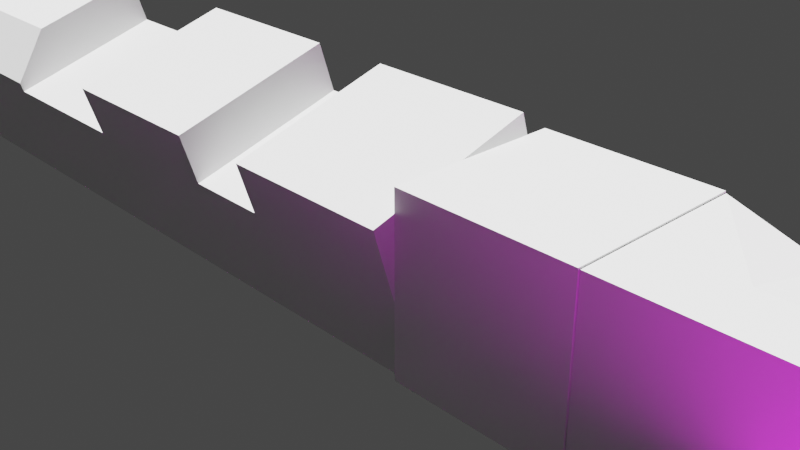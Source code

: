 # Source: street_straight.blend  (saved by Blender 3.0.42; exported with 4.5.12 LTS)
import bpy
from mathutils import Matrix  # noqa: F401  (used for matrix-valued properties, if any)

bpy.ops.wm.read_factory_settings(use_empty=True)
scene = bpy.context.scene
scene.name = 'Scene'

# ---- collections
col_collection = bpy.data.collections.new('Collection'); scene.collection.children.link(col_collection)
col_streetstraight = bpy.data.collections.new('StreetStraight'); scene.collection.children.link(col_streetstraight)
col_streetapron = bpy.data.collections.new('StreetApron'); scene.collection.children.link(col_streetapron)
col_meshlib = bpy.data.collections.new('MeshLib'); scene.collection.children.link(col_meshlib)

# ---- images (referenced by path relative to the original .blend; pixels are not part of the script)
import os
ASSET_DIR = os.environ.get("B2B_ASSET_DIR", "")  # directory of the original .blend (textures are referenced by path, not embedded)
HERE = os.path.dirname(os.path.abspath(__file__))  # packed textures are extracted next to this script under _unpacked/

def load_image(name, relpath, width, height, colorspace="sRGB"):
    """Load a texture the original file referenced (path relative to the .blend, or extracted next to this script)."""
    p = next((c for c in (os.path.join(HERE, relpath), os.path.join(ASSET_DIR, relpath)) if relpath and os.path.exists(c)), "")
    if p:
        img = bpy.data.images.load(p, check_existing=True)
        img.name = name
    else:  # same state as the original file: an image datablock whose file is absent (Cycles renders it pink)
        img = bpy.data.images.new(name, width, height)
        img.source = "FILE"
        img.filepath = "//" + (relpath or name)
    img.colorspace_settings.name = colorspace
    return img
img_wharg0xu_png = load_image('wHARg0xU.png', 'wHARg0xU.png', 1024, 1024, 'sRGB')
img_wharg0xu_png_001 = load_image('wHARg0xU.png.001', 'wHARg0xU.png', 1024, 1024, 'sRGB')

# ---- materials (node trees are filled in below, after node groups)
mat_material_001 = bpy.data.materials.new('Material.001')
mat_material_001.alpha_threshold = 0.0
mat_material_001.use_transparent_shadow = False
mat_material_001.line_color = (0.0, 0.0, 0.0, 1.0)
mat_material_002 = bpy.data.materials.new('Material.002')
mat_material_002.alpha_threshold = 0.0
mat_material_002.use_transparent_shadow = False
mat_material_002.line_color = (0.0, 0.0, 0.0, 1.0)

# ---- material node trees
mat_material_001.use_nodes = True; mat_material_001.node_tree.nodes.clear()
_N = mat_material_001.node_tree.nodes; _L = mat_material_001.node_tree.links
n0 = _N.new('ShaderNodeOutputMaterial'); n0.name = 'Material Output'; n0.location = (300, 300)
n1 = _N.new('ShaderNodeBsdfPrincipled'); n1.name = 'Principled BSDF'; n1.location = (10, 300)
n1.distribution = 'GGX'
n1.subsurface_method = 'RANDOM_WALK_SKIN'
n1.inputs[2].default_value = 0.4
n1.inputs[3].default_value = 1.45
n1.inputs[27].default_value = (0.0, 0.0, 0.0, 1.0)
n1.inputs[28].default_value = 1.0
n2 = _N.new('ShaderNodeTexImage'); n2.name = 'Image Texture'; n2.location = (-343, 244)
n2.image = img_wharg0xu_png
_L.new(n1.outputs[0], n0.inputs[0])
_L.new(n2.outputs[0], n1.inputs[0])
n0.is_active_output = True
mat_material_002.use_nodes = True; mat_material_002.node_tree.nodes.clear()
_N = mat_material_002.node_tree.nodes; _L = mat_material_002.node_tree.links
n0 = _N.new('ShaderNodeOutputMaterial'); n0.name = 'Material Output'; n0.location = (300, 300)
n1 = _N.new('ShaderNodeBsdfPrincipled'); n1.name = 'Principled BSDF'; n1.location = (10, 300)
n1.distribution = 'GGX'
n1.subsurface_method = 'RANDOM_WALK_SKIN'
n1.inputs[2].default_value = 0.6227
n1.inputs[3].default_value = 1.45
n1.inputs[27].default_value = (0.0, 0.0, 0.0, 1.0)
n1.inputs[28].default_value = 1.0
n2 = _N.new('ShaderNodeTexImage'); n2.name = 'Image Texture'; n2.location = (-343, 244)
n2.image = img_wharg0xu_png_001
_L.new(n1.outputs[0], n0.inputs[0])
_L.new(n2.outputs[0], n1.inputs[0])
n0.is_active_output = True

# ---- world
world_world = bpy.data.worlds.new('World'); scene.world = world_world
world_world.use_nodes = True; world_world.node_tree.nodes.clear()
_N = world_world.node_tree.nodes; _L = world_world.node_tree.links
n0 = _N.new('ShaderNodeOutputWorld'); n0.name = 'World Output'; n0.location = (300, 300)
n1 = _N.new('ShaderNodeBackground'); n1.name = 'Background'; n1.location = (10, 300)
n1.inputs[0].default_value = (0.05088, 0.05088, 0.05088, 1.0)
_L.new(n1.outputs[0], n0.inputs[0])
n0.is_active_output = True
world_world.color = (0.05088, 0.05088, 0.05088)
world_world.use_sun_shadow = False
world_world.sun_shadow_jitter_overblur = 0.0

# ---- cameras
cam_camera = bpy.data.cameras.new('Camera')
cam_camera.clip_end = 100.0
cam_camera.ortho_scale = 7.314

# ---- lights
light_light = bpy.data.lights.new('Light', 'POINT')
light_light.transmission_factor = 0.0
light_light.energy = 1000.0
light_light.shadow_soft_size = 0.1
light_light.shadow_maximum_resolution = 0.006
light_light.use_absolute_resolution = True
light_sun = bpy.data.lights.new('Sun', 'SUN')
light_sun.transmission_factor = 0.0
light_sun.energy = 9.11
light_sun.shadow_soft_size = 0.125

# ---- meshes
me_cube_002 = bpy.data.meshes.new('Cube.002')
me_cube_002.from_pydata([(-1.0, -1.0, -1.0), (-1.0, -1.0, 1.0), (-1.0, 1.0, -1.0), (-1.0, 1.0, 1.0), (1.0, -1.0, -1.0), (1.0, -1.0, 1.0), (1.0, 1.0, -1.0), (1.0, 1.0, 1.0)], [], [(0, 1, 3, 2), (2, 3, 7, 6), (6, 7, 5, 4), (4, 5, 1, 0), (2, 6, 4, 0), (7, 3, 1, 5)])
_uv = me_cube_002.uv_layers.new(name='UVMap')
_uv.uv.foreach_set('vector', [0.4877, 0.97, 0.4877, 0.97, 0.4877, 0.97, 0.4877, 0.97, 0.4877, 0.97, 0.4877, 0.97, 0.4877, 0.97, 0.4877, 0.97, 0.4877, 0.97, 0.4877, 0.97, 0.4877, 0.97, 0.4877, 0.97, 0.4877, 0.97, 0.4877, 0.97, 0.4877, 0.97, 0.4877, 0.97, 0.4877, 0.97, 0.4877, 0.97, 0.4877, 0.97, 0.4877, 0.97, 0.4877, 0.97, 0.4877, 0.97, 0.4877, 0.97, 0.4877, 0.97])
me_cube_002.materials.append(mat_material_001)
me_cube_002.use_remesh_fix_poles = True
me_cube_002.use_remesh_preserve_attributes = False
me_cube_002.update()
me_cube_003 = bpy.data.meshes.new('Cube.003')
me_cube_003.from_pydata([(-1.0, -1.0, -1.0), (-1.0, -1.0, 1.0), (-1.0, 1.0, -1.0), (-1.0, 1.0, 1.0), (1.0, -1.0, -1.0), (1.0, -1.0, 1.0), (1.0, 1.0, -1.0), (1.0, 1.0, 1.0)], [], [(0, 1, 3, 2), (2, 3, 7, 6), (6, 7, 5, 4), (4, 5, 1, 0), (2, 6, 4, 0), (7, 3, 1, 5)])
_uv = me_cube_003.uv_layers.new(name='UVMap')
_uv.uv.foreach_set('vector', [0.4877, 0.97, 0.4877, 0.97, 0.4877, 0.97, 0.4877, 0.97, 0.4877, 0.97, 0.4877, 0.97, 0.4877, 0.97, 0.4877, 0.97, 0.4877, 0.97, 0.4877, 0.97, 0.4877, 0.97, 0.4877, 0.97, 0.4877, 0.97, 0.4877, 0.97, 0.4877, 0.97, 0.4877, 0.97, 0.4877, 0.97, 0.4877, 0.97, 0.4877, 0.97, 0.4877, 0.97, 0.4877, 0.97, 0.4877, 0.97, 0.4877, 0.97, 0.4877, 0.97])
me_cube_003.materials.append(mat_material_001)
me_cube_003.use_remesh_fix_poles = True
me_cube_003.use_remesh_preserve_attributes = False
me_cube_003.update()
me_cube_001 = bpy.data.meshes.new('Cube.001')
me_cube_001.from_pydata([(1.0, 1.0, 1.0), (1.0, 1.0, -1.0), (1.0, -1.0, 1.0), (1.0, -1.0, -1.0), (-1.0, 1.0, 1.0), (-1.0, 1.0, -1.0), (-1.0, -1.0, 1.0), (-1.0, -1.0, -1.0), (0.9232, 1.0, -1.0), (-0.9232, 1.0, -1.0), (0.9232, -1.0, 1.0), (-0.9232, -1.0, 1.0), (-0.9232, -1.0, -1.0), (0.9232, -1.0, -1.0), (-0.9232, 1.0, 1.0), (0.9232, 1.0, 1.0), (-1.0, -1.0, 4.57), (1.0, 1.0, 4.57), (1.0, -1.0, 4.57), (-1.0, 1.0, 4.57), (-0.9232, -1.0, 3.727), (-0.9494, -1.0, 4.57), (-0.9356, -1.0, 4.558), (0.9232, 1.0, 3.727), (0.9494, 1.0, 4.57), (0.9356, 1.0, 4.558), (0.9494, -1.0, 4.57), (0.9232, -1.0, 3.727), (0.9356, -1.0, 4.558), (-0.9494, 1.0, 4.57), (-0.9232, 1.0, 3.727), (-0.9356, 1.0, 4.558)], [], [(14, 4, 19, 29, 31, 30), (12, 11, 6, 7), (7, 6, 4, 5), (8, 1, 3, 13), (1, 0, 2, 3), (8, 15, 0, 1), (5, 4, 14, 9), (9, 14, 15, 8), (5, 9, 12, 7), (9, 8, 13, 12), (3, 2, 10, 13), (13, 10, 11, 12), (0, 15, 23, 25, 24, 17), (15, 14, 11, 10), (11, 14, 30, 20), (15, 10, 27, 23), (17, 24, 26, 18), (29, 19, 16, 21), (10, 2, 18, 26, 28, 27), (4, 6, 16, 19), (2, 0, 17, 18), (23, 27, 28, 25), (25, 28, 26, 24), (29, 21, 22, 31), (31, 22, 20, 30), (6, 11, 20, 22, 21, 16)])
_uv = me_cube_001.uv_layers.new(name='UVMap')
_uv.uv.foreach_set('vector', [0.6319, 0.9913, 0.6319, 0.9913, 0.6319, 0.9913, 0.6319, 0.9913, 0.6319, 0.9913, 0.6319, 0.9913, 0.6319, 0.9913, 0.6319, 0.9913, 0.6319, 0.9913, 0.6319, 0.9913, 0.6319, 0.9913, 0.6319, 0.9913, 0.6319, 0.9913, 0.6319, 0.9913, 0.6319, 0.9913, 0.6319, 0.9913, 0.6319, 0.9913, 0.6319, 0.9913, 0.6319, 0.9913, 0.6319, 0.9913, 0.6319, 0.9913, 0.6319, 0.9913, 0.6319, 0.9913, 0.6319, 0.9913, 0.6319, 0.9913, 0.6319, 0.9913, 0.6319, 0.9913, 0.6319, 0.9913, 0.6319, 0.9913, 0.6319, 0.9913, 0.888, 0.9909, 0.888, 0.9918, 0.8871, 0.9918, 0.8871, 0.9909, 0.6319, 0.9913, 0.6319, 0.9913, 0.6319, 0.9913, 0.6319, 0.9913, 0.8862, 0.9934, 0.887, 0.9934, 0.887, 0.9943, 0.8862, 0.9943, 0.6319, 0.9913, 0.6319, 0.9913, 0.6319, 0.9913, 0.6319, 0.9913, 0.887, 0.9909, 0.887, 0.9918, 0.8862, 0.9918, 0.8862, 0.9909, 0.6319, 0.9913, 0.6319, 0.9913, 0.6319, 0.9913, 0.6319, 0.9913, 0.6319, 0.9913, 0.6319, 0.9913, 0.8871, 0.9934, 0.8879, 0.9934, 0.8879, 0.9943, 0.8871, 0.9943, 0.6319, 0.9913, 0.6319, 0.9913, 0.6319, 0.9913, 0.6319, 0.9913, 0.6319, 0.9913, 0.6319, 0.9913, 0.6319, 0.9913, 0.6319, 0.9913, 0.6319, 0.9913, 0.6319, 0.9913, 0.6319, 0.9913, 0.6319, 0.9913, 0.6319, 0.9913, 0.6319, 0.9913, 0.6319, 0.9913, 0.6319, 0.9913, 0.6319, 0.9913, 0.6319, 0.9913, 0.6319, 0.9913, 0.6319, 0.9913, 0.6319, 0.9913, 0.6319, 0.9913, 0.6319, 0.9913, 0.6319, 0.9913, 0.6319, 0.9913, 0.6319, 0.9913, 0.6319, 0.9913, 0.6319, 0.9913, 0.6319, 0.9913, 0.6319, 0.9913, 0.6319, 0.9913, 0.6319, 0.9913, 0.6319, 0.9913, 0.6319, 0.9913, 0.6319, 0.9913, 0.6319, 0.9913, 0.6319, 0.9913, 0.6319, 0.9913, 0.6319, 0.9913, 0.6319, 0.9913, 0.6319, 0.9913, 0.6319, 0.9913, 0.6319, 0.9913, 0.6319, 0.9913, 0.6319, 0.9913, 0.6319, 0.9913, 0.6319, 0.9913, 0.6319, 0.9913, 0.6319, 0.9913, 0.6319, 0.9913, 0.6319, 0.9913, 0.6319, 0.9913])
me_cube_001.materials.append(mat_material_001)
me_cube_001.use_remesh_preserve_volume = False
me_cube_001.use_remesh_preserve_attributes = False
me_cube_001.use_mirror_vertex_groups = False
me_cube_001.update()
me_cube_006 = bpy.data.meshes.new('Cube.006')
me_cube_006.from_pydata([(-17.9, -10.0, -0.1382), (-17.9, -10.0, 0.6788), (-17.9, 10.0, -0.1382), (-17.9, 10.0, 0.6788), (-12.9, -10.0, -0.1382), (-12.9, -10.0, 0.6788), (-12.9, 10.0, -0.1382), (-12.9, 10.0, 0.6788), (-17.9, 4.254, -0.1382), (-17.9, -4.254, -0.1382), (-17.9, -4.254, 0.6788), (-17.9, 4.254, 0.6788), (-12.9, -4.254, -0.1382), (-12.9, 4.254, -0.1382), (-12.9, 4.254, 0.6788), (-12.9, -4.254, 0.6788), (-17.9, 2.113, -0.1382), (-17.9, -2.113, -0.1382), (-17.9, -2.113, 0.292), (-17.9, 2.113, 0.292), (-12.9, -2.113, -0.1382), (-12.9, 2.113, -0.1382), (-12.9, 2.113, 0.6788), (-12.9, -2.113, 0.6788), (-14.57, 10.0, -0.1382), (-16.24, 10.0, -0.1382), (-16.24, 10.0, 0.6788), (-14.57, 10.0, 0.6788), (-16.24, -10.0, -0.1382), (-14.57, -10.0, -0.1382), (-14.57, -10.0, 0.6788), (-16.24, -10.0, 0.6788), (-16.24, 4.254, 0.6788), (-14.57, 4.254, 0.6788), (-16.24, -4.254, 0.6788), (-14.57, -4.254, 0.6788), (-14.57, 4.254, -0.1382), (-16.24, 4.254, -0.1382), (-14.57, -4.254, -0.1382), (-16.24, -4.254, -0.1382), (-14.57, 2.113, -0.1382), (-16.24, 2.113, -0.1382), (-14.57, -2.113, -0.1382), (-16.24, -2.113, -0.1382), (-16.24, 2.113, 0.292), (-14.57, 2.113, 0.6788), (-16.24, -2.113, 0.292), (-14.57, -2.113, 0.6788)], [], [(8, 11, 3, 2), (24, 27, 7, 6), (12, 15, 5, 4), (28, 31, 1, 0), (38, 12, 4, 29), (34, 10, 1, 31), (26, 3, 11, 32), (46, 18, 10, 34), (24, 6, 13, 36), (42, 20, 12, 38), (6, 7, 14, 13), (20, 23, 15, 12), (0, 1, 10, 9), (16, 19, 11, 8), (9, 10, 18, 17), (17, 18, 19, 16), (13, 14, 22, 21), (21, 22, 23, 20), (36, 13, 21, 40), (40, 21, 20, 42), (32, 11, 19, 44), (44, 19, 18, 46), (22, 45, 47, 23), (45, 44, 46, 47), (14, 33, 45, 22), (33, 32, 44, 45), (16, 41, 43, 17), (41, 40, 42, 43), (8, 37, 41, 16), (37, 36, 40, 41), (17, 43, 39, 9), (43, 42, 38, 39), (2, 25, 37, 8), (25, 24, 36, 37), (23, 47, 35, 15), (47, 46, 34, 35), (7, 27, 33, 14), (27, 26, 32, 33), (15, 35, 30, 5), (35, 34, 31, 30), (9, 39, 28, 0), (39, 38, 29, 28), (4, 5, 30, 29), (29, 30, 31, 28), (2, 3, 26, 25), (25, 26, 27, 24)])
_uv = me_cube_006.uv_layers.new(name='UVMap')
_uv.uv.foreach_set('vector', [0.4877, 0.97, 0.4877, 0.97, 0.4877, 0.97, 0.4877, 0.97, 0.4877, 0.97, 0.4877, 0.97, 0.4877, 0.97, 0.4877, 0.97, 0.4877, 0.97, 0.4877, 0.97, 0.4877, 0.97, 0.4877, 0.97, 0.4877, 0.97, 0.4877, 0.97, 0.4877, 0.97, 0.4877, 0.97, 0.4877, 0.97, 0.4877, 0.97, 0.4877, 0.97, 0.4877, 0.97, 0.4877, 0.97, 0.4877, 0.97, 0.4877, 0.97, 0.4877, 0.97, 0.4877, 0.97, 0.4877, 0.97, 0.4877, 0.97, 0.4877, 0.97, 0.4877, 0.97, 0.4877, 0.97, 0.4877, 0.97, 0.4877, 0.97, 0.4877, 0.97, 0.4877, 0.97, 0.4877, 0.97, 0.4877, 0.97, 0.4877, 0.97, 0.4877, 0.97, 0.4877, 0.97, 0.4877, 0.97, 0.4877, 0.97, 0.4877, 0.97, 0.4877, 0.97, 0.4877, 0.97, 0.4877, 0.97, 0.4877, 0.97, 0.4877, 0.97, 0.4877, 0.97, 0.4877, 0.97, 0.4877, 0.97, 0.4877, 0.97, 0.4877, 0.97, 0.4877, 0.97, 0.4877, 0.97, 0.4877, 0.97, 0.4877, 0.97, 0.4877, 0.97, 0.4877, 0.97, 0.4877, 0.97, 0.4877, 0.97, 0.4877, 0.97, 0.4877, 0.97, 0.4877, 0.97, 0.4877, 0.97, 0.4877, 0.97, 0.4877, 0.97, 0.4877, 0.97, 0.4877, 0.97, 0.4877, 0.97, 0.4877, 0.97, 0.4877, 0.97, 0.4877, 0.97, 0.4877, 0.97, 0.4877, 0.97, 0.4877, 0.97, 0.4877, 0.97, 0.4877, 0.97, 0.4877, 0.97, 0.4877, 0.97, 0.4877, 0.97, 0.4877, 0.97, 0.4877, 0.97, 0.4877, 0.97, 0.4877, 0.97, 0.4877, 0.97, 0.4877, 0.97, 0.4877, 0.97, 0.4877, 0.97, 0.4877, 0.97, 0.4877, 0.97, 0.4877, 0.97, 0.4877, 0.97, 0.4877, 0.97, 0.4877, 0.97, 0.4877, 0.97, 0.4877, 0.97, 0.4877, 0.97, 0.4877, 0.97, 0.4877, 0.97, 0.4877, 0.97, 0.4877, 0.97, 0.4877, 0.97, 0.4877, 0.97, 0.4877, 0.97, 0.4877, 0.97, 0.4877, 0.97, 0.4877, 0.97, 0.4877, 0.97, 0.4877, 0.97, 0.4877, 0.97, 0.4877, 0.97, 0.4877, 0.97, 0.4877, 0.97, 0.4877, 0.97, 0.4877, 0.97, 0.4877, 0.97, 0.4877, 0.97, 0.4877, 0.97, 0.4877, 0.97, 0.4877, 0.97, 0.4877, 0.97, 0.4877, 0.97, 0.4877, 0.97, 0.4877, 0.97, 0.4877, 0.97, 0.4877, 0.97, 0.4877, 0.97, 0.4877, 0.97, 0.4877, 0.97, 0.4877, 0.97, 0.4877, 0.97, 0.4877, 0.97, 0.4877, 0.97, 0.4877, 0.97, 0.4877, 0.97, 0.4877, 0.97, 0.4877, 0.97, 0.4877, 0.97, 0.4877, 0.97, 0.4877, 0.97, 0.4877, 0.97, 0.4877, 0.97, 0.4877, 0.97, 0.4877, 0.97, 0.4877, 0.97, 0.4877, 0.97, 0.4877, 0.97, 0.4877, 0.97, 0.4877, 0.97, 0.4877, 0.97, 0.4877, 0.97, 0.4877, 0.97, 0.4877, 0.97, 0.4877, 0.97, 0.4877, 0.97, 0.4877, 0.97, 0.4877, 0.97, 0.4877, 0.97, 0.4877, 0.97, 0.4877, 0.97, 0.4877, 0.97, 0.4877, 0.97, 0.4877, 0.97, 0.4877, 0.97, 0.4877, 0.97, 0.4877, 0.97, 0.4877, 0.97, 0.4877, 0.97, 0.4877, 0.97, 0.4877, 0.97, 0.4877, 0.97, 0.4877, 0.97, 0.4877, 0.97, 0.4877, 0.97, 0.4877, 0.97, 0.4877, 0.97, 0.4877, 0.97, 0.4877, 0.97, 0.4877, 0.97, 0.4877, 0.97, 0.4877, 0.97, 0.4877, 0.97, 0.4877, 0.97, 0.4877, 0.97])
me_cube_006.materials.append(mat_material_001)
me_cube_006.use_remesh_fix_poles = True
me_cube_006.use_remesh_preserve_attributes = False
me_cube_006.update()
me_cube_007 = bpy.data.meshes.new('Cube.007')
me_cube_007.from_pydata([(-17.9, 10.0, 0.151), (-17.9, 10.0, -0.1423), (-17.9, -10.0, 0.151), (-17.9, -10.0, -0.1423), (-18.51, 10.0, -0.1423), (-18.51, -10.0, 0.151), (-18.51, -10.0, -0.1423), (-18.51, 10.0, 0.151), (-17.9, 10.0, 0.6745), (-17.9, -10.0, 0.6745), (-18.51, 10.0, 0.5509), (-18.3, 10.0, 0.6745), (-18.41, 10.0, 0.6727), (-18.3, -10.0, 0.6745), (-18.51, -10.0, 0.5509), (-18.41, -10.0, 0.6727), (-25.8, 10.0, -0.1423), (-25.8, -10.0, 0.151), (-25.8, -10.0, -0.1423), (-25.8, 10.0, 0.151), (-17.9, 4.254, 0.151), (-17.9, -4.254, 0.151), (-17.9, -4.254, -0.1423), (-17.9, 4.254, -0.1423), (-18.51, 4.254, -0.1423), (-18.51, -4.254, -0.1423), (-18.51, 4.254, 0.151), (-18.51, -4.254, 0.151), (-17.9, 4.254, 0.6745), (-17.9, -4.254, 0.6745), (-18.51, 4.254, 0.5509), (-18.51, -4.254, 0.5509), (-18.41, -4.254, 0.6727), (-18.41, 4.254, 0.6727), (-18.3, -4.254, 0.6745), (-18.3, 4.254, 0.6745), (-25.8, 4.254, 0.151), (-25.8, -4.254, 0.151), (-25.8, 4.254, -0.1423), (-25.8, -4.254, -0.1423), (-17.9, 2.125, 0.151), (-17.9, -2.125, 0.151), (-17.9, -2.125, -0.1423), (-17.9, 2.125, -0.1423), (-18.51, 2.125, -0.1423), (-18.51, -2.125, -0.1423), (-18.51, 2.125, 0.151), (-18.51, -2.125, 0.151), (-17.9, 2.125, 0.3037), (-17.9, -2.125, 0.3037), (-18.51, 2.125, 0.18), (-18.51, -2.125, 0.18), (-18.41, -2.125, 0.3019), (-18.41, 2.125, 0.3019), (-18.3, -2.125, 0.3037), (-18.3, 2.125, 0.3037), (-25.8, 2.125, 0.151), (-25.8, -2.125, 0.151), (-25.8, 2.125, -0.1423), (-25.8, -2.125, -0.1423), (-33.7, 10.0, 0.151), (-33.7, 10.0, -0.1423), (-33.7, -10.0, 0.151), (-33.7, -10.0, -0.1423), (-33.09, 10.0, -0.1423), (-33.09, -10.0, 0.151), (-33.09, -10.0, -0.1423), (-33.09, 10.0, 0.151), (-33.7, 10.0, 0.6745), (-33.7, -10.0, 0.6745), (-33.09, 10.0, 0.5509), (-33.3, 10.0, 0.6745), (-33.19, 10.0, 0.6727), (-33.3, -10.0, 0.6745), (-33.09, -10.0, 0.5509), (-33.19, -10.0, 0.6727), (-33.7, 4.254, 0.151), (-33.7, -4.254, 0.151), (-33.7, -4.254, -0.1423), (-33.7, 4.254, -0.1423), (-33.09, 4.254, -0.1423), (-33.09, -4.254, -0.1423), (-33.09, 4.254, 0.151), (-33.09, -4.254, 0.151), (-33.7, 4.254, 0.6745), (-33.7, -4.254, 0.6745), (-33.09, 4.254, 0.5509), (-33.09, -4.254, 0.5509), (-33.19, -4.254, 0.6727), (-33.19, 4.254, 0.6727), (-33.3, -4.254, 0.6745), (-33.3, 4.254, 0.6745), (-33.7, 2.125, 0.151), (-33.7, -2.125, 0.151), (-33.7, -2.125, -0.1423), (-33.7, 2.125, -0.1423), (-33.09, 2.125, -0.1423), (-33.09, -2.125, -0.1423), (-33.09, 2.125, 0.151), (-33.09, -2.125, 0.151), (-33.7, 2.125, 0.3037), (-33.7, -2.125, 0.3037), (-33.09, 2.125, 0.18), (-33.09, -2.125, 0.18), (-33.19, -2.125, 0.3019), (-33.19, 2.125, 0.3019), (-33.3, -2.125, 0.3037), (-33.3, 2.125, 0.3037)], [], [(25, 22, 3, 6), (22, 21, 2, 3), (4, 7, 0, 1), (16, 19, 7, 4), (39, 25, 6, 18), (3, 2, 5, 6), (0, 7, 10, 12, 11, 8), (27, 5, 14, 31), (29, 34, 13, 9), (5, 2, 9, 13, 15, 14), (20, 0, 8, 28), (31, 14, 15, 32), (32, 15, 13, 34), (27, 37, 17, 5), (6, 5, 17, 18), (7, 19, 36, 26), (47, 57, 37, 27), (12, 33, 35, 11), (52, 32, 34, 54), (10, 30, 33, 12), (51, 31, 32, 52), (2, 21, 29, 9), (40, 20, 28, 48), (8, 11, 35, 28), (49, 54, 34, 29), (7, 26, 30, 10), (47, 27, 31, 51), (16, 4, 24, 38), (59, 45, 25, 39), (1, 0, 20, 23), (42, 41, 21, 22), (4, 1, 23, 24), (45, 42, 22, 25), (24, 23, 43, 44), (44, 43, 42, 45), (23, 20, 40, 43), (43, 40, 41, 42), (38, 24, 44, 58), (58, 44, 45, 59), (26, 46, 50, 30), (46, 47, 51, 50), (28, 35, 55, 48), (48, 55, 54, 49), (21, 41, 49, 29), (41, 40, 48, 49), (30, 50, 53, 33), (50, 51, 52, 53), (33, 53, 55, 35), (53, 52, 54, 55), (26, 36, 56, 46), (46, 56, 57, 47), (81, 66, 63, 78), (78, 63, 62, 77), (64, 61, 60, 67), (16, 64, 67, 19), (39, 18, 66, 81), (63, 66, 65, 62), (60, 68, 71, 72, 70, 67), (83, 87, 74, 65), (85, 69, 73, 90), (65, 74, 75, 73, 69, 62), (76, 84, 68, 60), (87, 88, 75, 74), (88, 90, 73, 75), (83, 65, 17, 37), (66, 18, 17, 65), (67, 82, 36, 19), (99, 83, 37, 57), (72, 71, 91, 89), (104, 106, 90, 88), (70, 72, 89, 86), (103, 104, 88, 87), (62, 69, 85, 77), (92, 100, 84, 76), (68, 84, 91, 71), (101, 85, 90, 106), (67, 70, 86, 82), (99, 103, 87, 83), (16, 38, 80, 64), (59, 39, 81, 97), (61, 79, 76, 60), (94, 78, 77, 93), (64, 80, 79, 61), (97, 81, 78, 94), (80, 96, 95, 79), (96, 97, 94, 95), (79, 95, 92, 76), (95, 94, 93, 92), (38, 58, 96, 80), (58, 59, 97, 96), (82, 86, 102, 98), (98, 102, 103, 99), (84, 100, 107, 91), (100, 101, 106, 107), (77, 85, 101, 93), (93, 101, 100, 92), (86, 89, 105, 102), (102, 105, 104, 103), (89, 91, 107, 105), (105, 107, 106, 104), (82, 98, 56, 36), (98, 99, 57, 56)])
_uv = me_cube_007.uv_layers.new(name='UVMap')
_uv.uv.foreach_set('vector', [0.6319, 0.9913, 0.6319, 0.9913, 0.6319, 0.9913, 0.6319, 0.9913, 0.6319, 0.9913, 0.6319, 0.9913, 0.6319, 0.9913, 0.6319, 0.9913, 0.6319, 0.9913, 0.6319, 0.9913, 0.6319, 0.9913, 0.6319, 0.9913, 0.8871, 0.9921, 0.8875, 0.9926, 0.8871, 0.9918, 0.8871, 0.9909, 0.8868, 0.9936, 0.887, 0.994, 0.887, 0.9943, 0.8866, 0.9943, 0.6319, 0.9913, 0.6319, 0.9913, 0.6319, 0.9913, 0.6319, 0.9913, 0.6319, 0.9913, 0.6319, 0.9913, 0.6319, 0.9913, 0.6319, 0.9913, 0.6319, 0.9913, 0.6319, 0.9913, 0.6319, 0.9913, 0.6319, 0.9913, 0.6319, 0.9913, 0.6319, 0.9913, 0.6319, 0.9913, 0.6319, 0.9913, 0.6319, 0.9913, 0.6319, 0.9913, 0.6319, 0.9913, 0.6319, 0.9913, 0.6319, 0.9913, 0.6319, 0.9913, 0.6319, 0.9913, 0.6319, 0.9913, 0.6319, 0.9913, 0.6319, 0.9913, 0.6319, 0.9913, 0.6319, 0.9913, 0.6319, 0.9913, 0.6319, 0.9913, 0.6319, 0.9913, 0.6319, 0.9913, 0.6319, 0.9913, 0.6319, 0.9913, 0.6319, 0.9913, 0.6319, 0.9913, 0.8871, 0.994, 0.8872, 0.9929, 0.8871, 0.9931, 0.8871, 0.9943, 0.887, 0.9909, 0.887, 0.9918, 0.8871, 0.9931, 0.8866, 0.9909, 0.8871, 0.9934, 0.8875, 0.9926, 0.8874, 0.9928, 0.8871, 0.9937, 0.8871, 0.9939, 0.8873, 0.9929, 0.8872, 0.9929, 0.8871, 0.994, 0.6319, 0.9913, 0.6319, 0.9913, 0.6319, 0.9913, 0.6319, 0.9913, 0.6319, 0.9913, 0.6319, 0.9913, 0.6319, 0.9913, 0.6319, 0.9913, 0.6319, 0.9913, 0.6319, 0.9913, 0.6319, 0.9913, 0.6319, 0.9913, 0.6319, 0.9913, 0.6319, 0.9913, 0.6319, 0.9913, 0.6319, 0.9913, 0.6319, 0.9913, 0.6319, 0.9913, 0.6319, 0.9913, 0.6319, 0.9913, 0.6319, 0.9913, 0.6319, 0.9913, 0.6319, 0.9913, 0.6319, 0.9913, 0.6319, 0.9913, 0.6319, 0.9913, 0.6319, 0.9913, 0.6319, 0.9913, 0.6319, 0.9913, 0.6319, 0.9913, 0.6319, 0.9913, 0.6319, 0.9913, 0.6319, 0.9913, 0.6319, 0.9913, 0.6319, 0.9913, 0.6319, 0.9913, 0.6319, 0.9913, 0.6319, 0.9913, 0.6319, 0.9913, 0.6319, 0.9913, 0.8871, 0.9921, 0.887, 0.9934, 0.887, 0.9937, 0.8869, 0.9929, 0.8868, 0.9934, 0.887, 0.9939, 0.887, 0.994, 0.8868, 0.9936, 0.6319, 0.9913, 0.6319, 0.9913, 0.6319, 0.9913, 0.6319, 0.9913, 0.6319, 0.9913, 0.6319, 0.9913, 0.6319, 0.9913, 0.6319, 0.9913, 0.6319, 0.9913, 0.6319, 0.9913, 0.6319, 0.9913, 0.6319, 0.9913, 0.6319, 0.9913, 0.6319, 0.9913, 0.6319, 0.9913, 0.6319, 0.9913, 0.6319, 0.9913, 0.6319, 0.9913, 0.6319, 0.9913, 0.6319, 0.9913, 0.6319, 0.9913, 0.6319, 0.9913, 0.6319, 0.9913, 0.6319, 0.9913, 0.6319, 0.9913, 0.6319, 0.9913, 0.6319, 0.9913, 0.6319, 0.9913, 0.6319, 0.9913, 0.6319, 0.9913, 0.6319, 0.9913, 0.6319, 0.9913, 0.8869, 0.9929, 0.887, 0.9937, 0.887, 0.9938, 0.8869, 0.9931, 0.8869, 0.9931, 0.887, 0.9938, 0.887, 0.9939, 0.8868, 0.9934, 0.6319, 0.9913, 0.6319, 0.9913, 0.6319, 0.9913, 0.6319, 0.9913, 0.6319, 0.9913, 0.6319, 0.9913, 0.6319, 0.9913, 0.6319, 0.9913, 0.6319, 0.9913, 0.6319, 0.9913, 0.6319, 0.9913, 0.6319, 0.9913, 0.6319, 0.9913, 0.6319, 0.9913, 0.6319, 0.9913, 0.6319, 0.9913, 0.6319, 0.9913, 0.6319, 0.9913, 0.6319, 0.9913, 0.6319, 0.9913, 0.6319, 0.9913, 0.6319, 0.9913, 0.6319, 0.9913, 0.6319, 0.9913, 0.6319, 0.9913, 0.6319, 0.9913, 0.6319, 0.9913, 0.6319, 0.9913, 0.6319, 0.9913, 0.6319, 0.9913, 0.6319, 0.9913, 0.6319, 0.9913, 0.6319, 0.9913, 0.6319, 0.9913, 0.6319, 0.9913, 0.6319, 0.9913, 0.6319, 0.9913, 0.6319, 0.9913, 0.6319, 0.9913, 0.6319, 0.9913, 0.8871, 0.9937, 0.8874, 0.9928, 0.8873, 0.9928, 0.8871, 0.9938, 0.8871, 0.9938, 0.8873, 0.9928, 0.8873, 0.9929, 0.8871, 0.9939, 0.6319, 0.9913, 0.6319, 0.9913, 0.6319, 0.9913, 0.6319, 0.9913, 0.6319, 0.9913, 0.6319, 0.9913, 0.6319, 0.9913, 0.6319, 0.9913, 0.6319, 0.9913, 0.6319, 0.9913, 0.6319, 0.9913, 0.6319, 0.9913, 0.8871, 0.9921, 0.8871, 0.9909, 0.8871, 0.9918, 0.8875, 0.9926, 0.8868, 0.9936, 0.8866, 0.9943, 0.887, 0.9943, 0.887, 0.994, 0.6319, 0.9913, 0.6319, 0.9913, 0.6319, 0.9913, 0.6319, 0.9913, 0.6319, 0.9913, 0.6319, 0.9913, 0.6319, 0.9913, 0.6319, 0.9913, 0.6319, 0.9913, 0.6319, 0.9913, 0.6319, 0.9913, 0.6319, 0.9913, 0.6319, 0.9913, 0.6319, 0.9913, 0.6319, 0.9913, 0.6319, 0.9913, 0.6319, 0.9913, 0.6319, 0.9913, 0.6319, 0.9913, 0.6319, 0.9913, 0.6319, 0.9913, 0.6319, 0.9913, 0.6319, 0.9913, 0.6319, 0.9913, 0.6319, 0.9913, 0.6319, 0.9913, 0.6319, 0.9913, 0.6319, 0.9913, 0.6319, 0.9913, 0.6319, 0.9913, 0.6319, 0.9913, 0.6319, 0.9913, 0.6319, 0.9913, 0.6319, 0.9913, 0.6319, 0.9913, 0.6319, 0.9913, 0.8871, 0.994, 0.8871, 0.9943, 0.8871, 0.9931, 0.8872, 0.9929, 0.887, 0.9909, 0.8866, 0.9909, 0.8871, 0.9931, 0.887, 0.9918, 0.8871, 0.9934, 0.8871, 0.9937, 0.8874, 0.9928, 0.8875, 0.9926, 0.8871, 0.9939, 0.8871, 0.994, 0.8872, 0.9929, 0.8873, 0.9929, 0.6319, 0.9913, 0.6319, 0.9913, 0.6319, 0.9913, 0.6319, 0.9913, 0.6319, 0.9913, 0.6319, 0.9913, 0.6319, 0.9913, 0.6319, 0.9913, 0.6319, 0.9913, 0.6319, 0.9913, 0.6319, 0.9913, 0.6319, 0.9913, 0.6319, 0.9913, 0.6319, 0.9913, 0.6319, 0.9913, 0.6319, 0.9913, 0.6319, 0.9913, 0.6319, 0.9913, 0.6319, 0.9913, 0.6319, 0.9913, 0.6319, 0.9913, 0.6319, 0.9913, 0.6319, 0.9913, 0.6319, 0.9913, 0.6319, 0.9913, 0.6319, 0.9913, 0.6319, 0.9913, 0.6319, 0.9913, 0.6319, 0.9913, 0.6319, 0.9913, 0.6319, 0.9913, 0.6319, 0.9913, 0.6319, 0.9913, 0.6319, 0.9913, 0.6319, 0.9913, 0.6319, 0.9913, 0.6319, 0.9913, 0.6319, 0.9913, 0.6319, 0.9913, 0.6319, 0.9913, 0.8871, 0.9921, 0.8869, 0.9929, 0.887, 0.9937, 0.887, 0.9934, 0.8868, 0.9934, 0.8868, 0.9936, 0.887, 0.994, 0.887, 0.9939, 0.6319, 0.9913, 0.6319, 0.9913, 0.6319, 0.9913, 0.6319, 0.9913, 0.6319, 0.9913, 0.6319, 0.9913, 0.6319, 0.9913, 0.6319, 0.9913, 0.6319, 0.9913, 0.6319, 0.9913, 0.6319, 0.9913, 0.6319, 0.9913, 0.6319, 0.9913, 0.6319, 0.9913, 0.6319, 0.9913, 0.6319, 0.9913, 0.6319, 0.9913, 0.6319, 0.9913, 0.6319, 0.9913, 0.6319, 0.9913, 0.6319, 0.9913, 0.6319, 0.9913, 0.6319, 0.9913, 0.6319, 0.9913, 0.6319, 0.9913, 0.6319, 0.9913, 0.6319, 0.9913, 0.6319, 0.9913, 0.6319, 0.9913, 0.6319, 0.9913, 0.6319, 0.9913, 0.6319, 0.9913, 0.8869, 0.9929, 0.8869, 0.9931, 0.887, 0.9938, 0.887, 0.9937, 0.8869, 0.9931, 0.8868, 0.9934, 0.887, 0.9939, 0.887, 0.9938, 0.6319, 0.9913, 0.6319, 0.9913, 0.6319, 0.9913, 0.6319, 0.9913, 0.6319, 0.9913, 0.6319, 0.9913, 0.6319, 0.9913, 0.6319, 0.9913, 0.6319, 0.9913, 0.6319, 0.9913, 0.6319, 0.9913, 0.6319, 0.9913, 0.6319, 0.9913, 0.6319, 0.9913, 0.6319, 0.9913, 0.6319, 0.9913, 0.6319, 0.9913, 0.6319, 0.9913, 0.6319, 0.9913, 0.6319, 0.9913, 0.6319, 0.9913, 0.6319, 0.9913, 0.6319, 0.9913, 0.6319, 0.9913, 0.6319, 0.9913, 0.6319, 0.9913, 0.6319, 0.9913, 0.6319, 0.9913, 0.6319, 0.9913, 0.6319, 0.9913, 0.6319, 0.9913, 0.6319, 0.9913, 0.6319, 0.9913, 0.6319, 0.9913, 0.6319, 0.9913, 0.6319, 0.9913, 0.6319, 0.9913, 0.6319, 0.9913, 0.6319, 0.9913, 0.6319, 0.9913, 0.8871, 0.9937, 0.8871, 0.9938, 0.8873, 0.9928, 0.8874, 0.9928, 0.8871, 0.9938, 0.8871, 0.9939, 0.8873, 0.9929, 0.8873, 0.9928])
me_cube_007.materials.append(mat_material_001)
me_cube_007.use_remesh_preserve_volume = False
me_cube_007.use_remesh_preserve_attributes = False
me_cube_007.use_mirror_vertex_groups = False
me_cube_007.update()
me_cube_008 = bpy.data.meshes.new('Cube.008')
me_cube_008.from_pydata([(-33.7, 10.0, -0.1472), (-33.7, 10.0, 0.6698), (-33.7, -10.0, -0.1472), (-33.7, -10.0, 0.6698), (-38.7, 10.0, -0.1472), (-38.7, 10.0, 0.6698), (-38.7, -10.0, -0.1472), (-38.7, -10.0, 0.6698), (-33.7, -4.254, -0.1472), (-33.7, 4.254, -0.1472), (-33.7, 4.254, 0.6698), (-33.7, -4.254, 0.6698), (-38.7, 4.254, -0.1472), (-38.7, -4.254, -0.1472), (-38.7, -4.254, 0.6698), (-38.7, 4.254, 0.6698), (-33.7, -2.113, -0.1472), (-33.7, 2.113, -0.1472), (-33.7, 2.113, 0.283), (-33.7, -2.113, 0.283), (-38.7, 2.113, -0.1472), (-38.7, -2.113, -0.1472), (-38.7, -2.113, 0.6698), (-38.7, 2.113, 0.6698), (-37.03, -10.0, -0.1472), (-35.36, -10.0, -0.1472), (-35.36, -10.0, 0.6698), (-37.03, -10.0, 0.6698), (-35.36, 10.0, -0.1472), (-37.03, 10.0, -0.1472), (-37.03, 10.0, 0.6698), (-35.36, 10.0, 0.6698), (-35.36, -4.254, 0.6698), (-37.03, -4.254, 0.6698), (-35.36, 4.254, 0.6698), (-37.03, 4.254, 0.6698), (-37.03, -4.254, -0.1472), (-35.36, -4.254, -0.1472), (-37.03, 4.254, -0.1472), (-35.36, 4.254, -0.1472), (-37.03, -2.113, -0.1472), (-35.36, -2.113, -0.1472), (-37.03, 2.113, -0.1472), (-35.36, 2.113, -0.1472), (-35.36, -2.113, 0.283), (-37.03, -2.113, 0.6698), (-35.36, 2.113, 0.283), (-37.03, 2.113, 0.6698)], [], [(8, 11, 3, 2), (24, 27, 7, 6), (12, 15, 5, 4), (28, 31, 1, 0), (38, 12, 4, 29), (34, 10, 1, 31), (26, 3, 11, 32), (46, 18, 10, 34), (24, 6, 13, 36), (42, 20, 12, 38), (6, 7, 14, 13), (20, 23, 15, 12), (0, 1, 10, 9), (16, 19, 11, 8), (9, 10, 18, 17), (17, 18, 19, 16), (13, 14, 22, 21), (21, 22, 23, 20), (36, 13, 21, 40), (40, 21, 20, 42), (32, 11, 19, 44), (44, 19, 18, 46), (22, 45, 47, 23), (45, 44, 46, 47), (14, 33, 45, 22), (33, 32, 44, 45), (16, 41, 43, 17), (41, 40, 42, 43), (8, 37, 41, 16), (37, 36, 40, 41), (17, 43, 39, 9), (43, 42, 38, 39), (2, 25, 37, 8), (25, 24, 36, 37), (23, 47, 35, 15), (47, 46, 34, 35), (7, 27, 33, 14), (27, 26, 32, 33), (15, 35, 30, 5), (35, 34, 31, 30), (9, 39, 28, 0), (39, 38, 29, 28), (4, 5, 30, 29), (29, 30, 31, 28), (2, 3, 26, 25), (25, 26, 27, 24)])
_uv = me_cube_008.uv_layers.new(name='UVMap')
_uv.uv.foreach_set('vector', [0.4877, 0.97, 0.4877, 0.97, 0.4877, 0.97, 0.4877, 0.97, 0.4877, 0.97, 0.4877, 0.97, 0.4877, 0.97, 0.4877, 0.97, 0.4877, 0.97, 0.4877, 0.97, 0.4877, 0.97, 0.4877, 0.97, 0.4877, 0.97, 0.4877, 0.97, 0.4877, 0.97, 0.4877, 0.97, 0.4877, 0.97, 0.4877, 0.97, 0.4877, 0.97, 0.4877, 0.97, 0.4877, 0.97, 0.4877, 0.97, 0.4877, 0.97, 0.4877, 0.97, 0.4877, 0.97, 0.4877, 0.97, 0.4877, 0.97, 0.4877, 0.97, 0.4877, 0.97, 0.4877, 0.97, 0.4877, 0.97, 0.4877, 0.97, 0.4877, 0.97, 0.4877, 0.97, 0.4877, 0.97, 0.4877, 0.97, 0.4877, 0.97, 0.4877, 0.97, 0.4877, 0.97, 0.4877, 0.97, 0.4877, 0.97, 0.4877, 0.97, 0.4877, 0.97, 0.4877, 0.97, 0.4877, 0.97, 0.4877, 0.97, 0.4877, 0.97, 0.4877, 0.97, 0.4877, 0.97, 0.4877, 0.97, 0.4877, 0.97, 0.4877, 0.97, 0.4877, 0.97, 0.4877, 0.97, 0.4877, 0.97, 0.4877, 0.97, 0.4877, 0.97, 0.4877, 0.97, 0.4877, 0.97, 0.4877, 0.97, 0.4877, 0.97, 0.4877, 0.97, 0.4877, 0.97, 0.4877, 0.97, 0.4877, 0.97, 0.4877, 0.97, 0.4877, 0.97, 0.4877, 0.97, 0.4877, 0.97, 0.4877, 0.97, 0.4877, 0.97, 0.4877, 0.97, 0.4877, 0.97, 0.4877, 0.97, 0.4877, 0.97, 0.4877, 0.97, 0.4877, 0.97, 0.4877, 0.97, 0.4877, 0.97, 0.4877, 0.97, 0.4877, 0.97, 0.4877, 0.97, 0.4877, 0.97, 0.4877, 0.97, 0.4877, 0.97, 0.4877, 0.97, 0.4877, 0.97, 0.4877, 0.97, 0.4877, 0.97, 0.4877, 0.97, 0.4877, 0.97, 0.4877, 0.97, 0.4877, 0.97, 0.4877, 0.97, 0.4877, 0.97, 0.4877, 0.97, 0.4877, 0.97, 0.4877, 0.97, 0.4877, 0.97, 0.4877, 0.97, 0.4877, 0.97, 0.4877, 0.97, 0.4877, 0.97, 0.4877, 0.97, 0.4877, 0.97, 0.4877, 0.97, 0.4877, 0.97, 0.4877, 0.97, 0.4877, 0.97, 0.4877, 0.97, 0.4877, 0.97, 0.4877, 0.97, 0.4877, 0.97, 0.4877, 0.97, 0.4877, 0.97, 0.4877, 0.97, 0.4877, 0.97, 0.4877, 0.97, 0.4877, 0.97, 0.4877, 0.97, 0.4877, 0.97, 0.4877, 0.97, 0.4877, 0.97, 0.4877, 0.97, 0.4877, 0.97, 0.4877, 0.97, 0.4877, 0.97, 0.4877, 0.97, 0.4877, 0.97, 0.4877, 0.97, 0.4877, 0.97, 0.4877, 0.97, 0.4877, 0.97, 0.4877, 0.97, 0.4877, 0.97, 0.4877, 0.97, 0.4877, 0.97, 0.4877, 0.97, 0.4877, 0.97, 0.4877, 0.97, 0.4877, 0.97, 0.4877, 0.97, 0.4877, 0.97, 0.4877, 0.97, 0.4877, 0.97, 0.4877, 0.97, 0.4877, 0.97, 0.4877, 0.97, 0.4877, 0.97, 0.4877, 0.97, 0.4877, 0.97, 0.4877, 0.97, 0.4877, 0.97, 0.4877, 0.97, 0.4877, 0.97, 0.4877, 0.97, 0.4877, 0.97, 0.4877, 0.97, 0.4877, 0.97, 0.4877, 0.97, 0.4877, 0.97, 0.4877, 0.97, 0.4877, 0.97, 0.4877, 0.97, 0.4877, 0.97, 0.4877, 0.97, 0.4877, 0.97, 0.4877, 0.97, 0.4877, 0.97, 0.4877, 0.97, 0.4877, 0.97, 0.4877, 0.97, 0.4877, 0.97, 0.4877, 0.97, 0.4877, 0.97, 0.4877, 0.97, 0.4877, 0.97, 0.4877, 0.97, 0.4877, 0.97, 0.4877, 0.97, 0.4877, 0.97, 0.4877, 0.97, 0.4877, 0.97, 0.4877, 0.97])
me_cube_008.materials.append(mat_material_001)
me_cube_008.use_remesh_fix_poles = True
me_cube_008.use_remesh_preserve_attributes = False
me_cube_008.update()
me_cube_009 = bpy.data.meshes.new('Cube.009')
me_cube_009.from_pydata([(-1.0, -0.6639, -1.249), (-1.0, -1.249, 0.6639), (-1.0, 1.249, -0.6639), (-1.0, 0.6639, 1.249), (1.0, -0.6639, -1.249), (1.0, -1.249, 0.6639), (1.0, 1.249, -0.6639), (1.0, 0.6639, 1.249)], [], [(0, 1, 3, 2), (2, 3, 7, 6), (6, 7, 5, 4), (4, 5, 1, 0), (2, 6, 4, 0), (7, 3, 1, 5)])
_uv = me_cube_009.uv_layers.new(name='UVMap')
_uv.uv.foreach_set('vector', [0.375, 0.0, 0.625, 0.0, 0.625, 0.25, 0.375, 0.25, 0.375, 0.25, 0.625, 0.25, 0.625, 0.5, 0.375, 0.5, 0.375, 0.5, 0.625, 0.5, 0.625, 0.75, 0.375, 0.75, 0.375, 0.75, 0.625, 0.75, 0.625, 1.0, 0.375, 1.0, 0.125, 0.5, 0.375, 0.5, 0.375, 0.75, 0.125, 0.75, 0.625, 0.5, 0.875, 0.5, 0.875, 0.75, 0.625, 0.75])
me_cube_009.use_remesh_fix_poles = True
me_cube_009.use_remesh_preserve_attributes = False
me_cube_009.update()
me_cube_010 = bpy.data.meshes.new('Cube.010')
me_cube_010.from_pydata([(-1.0, -0.6639, -1.249), (-1.0, -1.249, 0.6639), (-1.0, 1.249, -0.6639), (-1.0, 0.6639, 1.249), (1.0, -0.6639, -1.249), (1.0, 1.249, -0.6639), (0.0, 1.249, -0.6639), (0.0, 0.6639, 1.249), (0.0, -0.6639, -1.249), (0.0, -1.249, 0.6639), (-1.0, -1.065, 0.06283), (-1.0, 0.8477, 0.6476), (1.0, 0.8477, 0.6476), (1.0, -1.065, 0.06283), (0.0, -1.065, 0.06283), (0.0, 0.8477, 0.6476)], [], [(10, 1, 3, 11), (14, 9, 1, 10), (6, 5, 4, 8), (7, 3, 1, 9), (15, 14, 13, 12), (2, 6, 8, 0), (14, 15, 7, 9), (11, 3, 7, 15), (2, 11, 15, 6), (4, 13, 14, 8), (8, 14, 10, 0), (5, 12, 13, 4), (6, 15, 12, 5), (0, 10, 11, 2)])
_uv = me_cube_010.uv_layers.new(name='UVMap')
_uv.uv.foreach_set('vector', [0.5464, 0.0, 0.625, 0.0, 0.625, 0.25, 0.5464, 0.25, 0.5464, 0.875, 0.625, 0.875, 0.625, 1.0, 0.5464, 1.0, 0.25, 0.5, 0.375, 0.5, 0.375, 0.75, 0.25, 0.75, 0.75, 0.5, 0.875, 0.5, 0.875, 0.75, 0.75, 0.75, 0.0, 0.0, 0.0, 0.0, 0.0, 0.0, 0.0, 0.0, 0.125, 0.5, 0.25, 0.5, 0.25, 0.75, 0.125, 0.75, 0.5464, 0.875, 0.5464, 0.375, 0.75, 0.5, 0.625, 0.875, 0.5464, 0.25, 0.625, 0.25, 0.625, 0.375, 0.5464, 0.375, 0.375, 0.25, 0.5464, 0.25, 0.5464, 0.375, 0.375, 0.375, 0.375, 0.75, 0.5464, 0.75, 0.5464, 0.875, 0.375, 0.875, 0.375, 0.875, 0.5464, 0.875, 0.5464, 1.0, 0.375, 1.0, 0.375, 0.5, 0.5464, 0.5, 0.5464, 0.75, 0.375, 0.75, 0.375, 0.375, 0.5464, 0.375, 0.5464, 0.5, 0.375, 0.5, 0.375, 0.0, 0.5464, 0.0, 0.5464, 0.25, 0.375, 0.25])
me_cube_010.use_remesh_fix_poles = True
me_cube_010.use_remesh_preserve_attributes = False
me_cube_010.update()
me_cube_011 = bpy.data.meshes.new('Cube.011')
me_cube_011.from_pydata([(-1.0, -0.6639, -1.249), (-1.0, -1.101, 0.1814), (-1.0, 1.249, -0.6639), (-1.0, 0.6639, 1.249), (1.0, -0.6639, -1.249), (1.0, 1.249, -0.6639), (0.0, 1.249, -0.6639), (0.0, 0.6639, 1.249), (0.0, -0.6639, -1.249), (0.0, -1.101, 0.1814), (-1.0, -1.065, 0.06283), (-1.0, 0.8477, 0.6476), (1.0, 0.8477, 0.6476), (1.0, -1.065, 0.06283), (0.0, -1.065, 0.06283), (0.0, 0.8477, 0.6476), (-1.0, 0.2924, -0.9563), (-1.0, -0.2924, 0.9563), (1.0, 0.2924, -0.9563), (0.0, -0.1086, 0.3552), (0.0, -0.2924, 0.9563), (0.0, 0.2924, -0.9563), (1.0, -0.1086, 0.3552), (-1.0, -0.1086, 0.3552), (-1.0, -0.1187, -1.082), (0.0, -0.7034, 0.8306), (0.0, -0.1187, -1.082), (1.0, -0.5197, 0.2295), (-1.0, -0.7034, 0.8306), (1.0, -0.1187, -1.082), (0.0, -0.5197, 0.2295), (-1.0, -0.5197, 0.2295)], [], [(23, 17, 3, 11), (14, 9, 1, 10), (26, 29, 4, 8), (25, 28, 1, 9), (30, 14, 13, 27), (24, 26, 8, 0), (19, 15, 7, 20), (11, 3, 7, 15), (2, 11, 15, 6), (4, 13, 14, 8), (8, 14, 10, 0), (29, 27, 13, 4), (6, 15, 12, 5), (16, 23, 11, 2), (24, 31, 23, 16), (5, 12, 22, 18), (30, 19, 20, 25), (2, 6, 21, 16), (15, 19, 22, 12), (7, 3, 17, 20), (6, 5, 18, 21), (31, 28, 17, 23), (10, 1, 28, 31), (14, 30, 25, 9), (0, 10, 31, 24), (18, 22, 27, 29), (16, 21, 26, 24), (19, 30, 27, 22), (20, 17, 28, 25), (21, 18, 29, 26)])
_uv = me_cube_011.uv_layers.new(name='UVMap')
_uv.uv.foreach_set('vector', [0.5464, 0.125, 0.625, 0.125, 0.625, 0.25, 0.5464, 0.25, 0.5464, 0.875, 0.5619, 0.875, 0.5619, 1.0, 0.5464, 1.0, 0.25, 0.6787, 0.375, 0.6787, 0.375, 0.75, 0.25, 0.75, 0.75, 0.6787, 0.875, 0.6787, 0.875, 0.75, 0.75, 0.75, 0.0, 0.0, 0.0, 0.0, 0.0, 0.0, 0.0, 0.0, 0.125, 0.6787, 0.25, 0.6787, 0.25, 0.75, 0.125, 0.75, 0.5464, 0.625, 0.5464, 0.375, 0.75, 0.5, 0.6875, 0.6875, 0.5464, 0.25, 0.625, 0.25, 0.625, 0.375, 0.5464, 0.375, 0.375, 0.25, 0.5464, 0.25, 0.5464, 0.375, 0.375, 0.375, 0.375, 0.75, 0.5464, 0.75, 0.5464, 0.875, 0.375, 0.875, 0.375, 0.875, 0.5464, 0.875, 0.5464, 1.0, 0.375, 1.0, 0.375, 0.6787, 0.5464, 0.6787, 0.5464, 0.75, 0.375, 0.75, 0.375, 0.375, 0.5464, 0.375, 0.5464, 0.5, 0.375, 0.5, 0.375, 0.125, 0.5464, 0.125, 0.5464, 0.25, 0.375, 0.25, 0.375, 0.07127, 0.5464, 0.07127, 0.5464, 0.125, 0.375, 0.125, 0.375, 0.5, 0.5464, 0.5, 0.5464, 0.625, 0.375, 0.625, 0.5464, 0.7325, 0.5464, 0.625, 0.6875, 0.6875, 0.6606, 0.7681, 0.125, 0.5, 0.25, 0.5, 0.25, 0.625, 0.125, 0.625, 0.0, 0.0, 0.0, 0.0, 0.0, 0.0, 0.0, 0.0, 0.75, 0.5, 0.875, 0.5, 0.875, 0.625, 0.75, 0.625, 0.25, 0.5, 0.375, 0.5, 0.375, 0.625, 0.25, 0.625, 0.5464, 0.07127, 0.625, 0.07127, 0.625, 0.125, 0.5464, 0.125, 0.5464, 0.0, 0.5619, 0.0, 0.625, 0.07127, 0.5464, 0.07127, 0.5464, 0.875, 0.5464, 0.7325, 0.6606, 0.7681, 0.5619, 0.875, 0.375, 0.0, 0.5464, 0.0, 0.5464, 0.07127, 0.375, 0.07127, 0.375, 0.625, 0.5464, 0.625, 0.5464, 0.6787, 0.375, 0.6787, 0.125, 0.625, 0.25, 0.625, 0.25, 0.6787, 0.125, 0.6787, 0.0, 0.0, 0.0, 0.0, 0.0, 0.0, 0.0, 0.0, 0.75, 0.625, 0.875, 0.625, 0.875, 0.6787, 0.75, 0.6787, 0.25, 0.625, 0.375, 0.625, 0.375, 0.6787, 0.25, 0.6787])
me_cube_011.use_remesh_fix_poles = True
me_cube_011.use_remesh_preserve_attributes = False
me_cube_011.update()
me_cube_012 = bpy.data.meshes.new('Cube.012')
me_cube_012.from_pydata([(1.0, -0.6639, -1.249), (1.0, -1.249, 0.6639), (1.0, 1.249, -0.6639), (1.0, 0.6639, 1.249), (-1.0, -0.6639, -1.249), (-1.0, 1.249, -0.6639), (0.0, 1.249, -0.6639), (0.0, 0.6639, 1.249), (0.0, -0.6639, -1.249), (0.0, -1.249, 0.6639), (1.0, -1.065, 0.06283), (1.0, 0.8477, 0.6476), (-1.0, 0.8477, 0.6476), (-1.0, -1.065, 0.06283), (0.0, -1.065, 0.06283), (0.0, 0.8477, 0.6476)], [], [(10, 1, 3, 11), (14, 9, 1, 10), (6, 5, 4, 8), (7, 3, 1, 9), (15, 14, 13, 12), (2, 6, 8, 0), (14, 15, 7, 9), (11, 3, 7, 15), (2, 11, 15, 6), (4, 13, 14, 8), (8, 14, 10, 0), (5, 12, 13, 4), (6, 15, 12, 5), (0, 10, 11, 2)])
_uv = me_cube_012.uv_layers.new(name='UVMap')
_uv.uv.foreach_set('vector', [0.5464, 0.0, 0.625, 0.0, 0.625, 0.25, 0.5464, 0.25, 0.5464, 0.875, 0.625, 0.875, 0.625, 1.0, 0.5464, 1.0, 0.25, 0.5, 0.375, 0.5, 0.375, 0.75, 0.25, 0.75, 0.75, 0.5, 0.875, 0.5, 0.875, 0.75, 0.75, 0.75, 0.0, 0.0, 0.0, 0.0, 0.0, 0.0, 0.0, 0.0, 0.125, 0.5, 0.25, 0.5, 0.25, 0.75, 0.125, 0.75, 0.5464, 0.875, 0.5464, 0.375, 0.75, 0.5, 0.625, 0.875, 0.5464, 0.25, 0.625, 0.25, 0.625, 0.375, 0.5464, 0.375, 0.375, 0.25, 0.5464, 0.25, 0.5464, 0.375, 0.375, 0.375, 0.375, 0.75, 0.5464, 0.75, 0.5464, 0.875, 0.375, 0.875, 0.375, 0.875, 0.5464, 0.875, 0.5464, 1.0, 0.375, 1.0, 0.375, 0.5, 0.5464, 0.5, 0.5464, 0.75, 0.375, 0.75, 0.375, 0.375, 0.5464, 0.375, 0.5464, 0.5, 0.375, 0.5, 0.375, 0.0, 0.5464, 0.0, 0.5464, 0.25, 0.375, 0.25])
me_cube_012.use_remesh_fix_poles = True
me_cube_012.use_remesh_preserve_attributes = False
me_cube_012.update()
me_cube_014 = bpy.data.meshes.new('Cube.014')
me_cube_014.from_pydata([(1.0, -0.6639, -1.249), (1.0, -1.101, 0.1814), (1.0, 1.249, -0.6639), (1.0, 0.6639, 1.249), (-1.0, -0.6639, -1.249), (-1.0, 1.249, -0.6639), (0.0, 1.249, -0.6639), (0.0, 0.6639, 1.249), (0.0, -0.6639, -1.249), (0.0, -1.101, 0.1814), (1.0, -1.065, 0.06283), (1.0, 0.8477, 0.6476), (-1.0, 0.8477, 0.6476), (-1.0, -1.065, 0.06283), (0.0, -1.065, 0.06283), (0.0, 0.8477, 0.6476), (1.0, 0.2924, -0.9563), (1.0, -0.2924, 0.9563), (-1.0, 0.2924, -0.9563), (0.0, -0.1086, 0.3552), (0.0, -0.2924, 0.9563), (0.0, 0.2924, -0.9563), (-1.0, -0.1086, 0.3552), (1.0, -0.1086, 0.3552), (1.0, -0.1187, -1.082), (0.0, -0.7034, 0.8306), (0.0, -0.1187, -1.082), (-1.0, -0.5197, 0.2295), (1.0, -0.7034, 0.8306), (-1.0, -0.1187, -1.082), (0.0, -0.5197, 0.2295), (1.0, -0.5197, 0.2295)], [], [(23, 17, 3, 11), (14, 9, 1, 10), (26, 29, 4, 8), (25, 28, 1, 9), (30, 14, 13, 27), (24, 26, 8, 0), (19, 15, 7, 20), (11, 3, 7, 15), (2, 11, 15, 6), (4, 13, 14, 8), (8, 14, 10, 0), (29, 27, 13, 4), (6, 15, 12, 5), (16, 23, 11, 2), (24, 31, 23, 16), (5, 12, 22, 18), (30, 19, 20, 25), (2, 6, 21, 16), (15, 19, 22, 12), (7, 3, 17, 20), (6, 5, 18, 21), (31, 28, 17, 23), (10, 1, 28, 31), (14, 30, 25, 9), (0, 10, 31, 24), (18, 22, 27, 29), (16, 21, 26, 24), (19, 30, 27, 22), (20, 17, 28, 25), (21, 18, 29, 26)])
_uv = me_cube_014.uv_layers.new(name='UVMap')
_uv.uv.foreach_set('vector', [0.5464, 0.125, 0.625, 0.125, 0.625, 0.25, 0.5464, 0.25, 0.5464, 0.875, 0.5619, 0.875, 0.5619, 1.0, 0.5464, 1.0, 0.25, 0.6787, 0.375, 0.6787, 0.375, 0.75, 0.25, 0.75, 0.75, 0.6787, 0.875, 0.6787, 0.875, 0.75, 0.75, 0.75, 0.0, 0.0, 0.0, 0.0, 0.0, 0.0, 0.0, 0.0, 0.125, 0.6787, 0.25, 0.6787, 0.25, 0.75, 0.125, 0.75, 0.5464, 0.625, 0.5464, 0.375, 0.75, 0.5, 0.6875, 0.6875, 0.5464, 0.25, 0.625, 0.25, 0.625, 0.375, 0.5464, 0.375, 0.375, 0.25, 0.5464, 0.25, 0.5464, 0.375, 0.375, 0.375, 0.375, 0.75, 0.5464, 0.75, 0.5464, 0.875, 0.375, 0.875, 0.375, 0.875, 0.5464, 0.875, 0.5464, 1.0, 0.375, 1.0, 0.375, 0.6787, 0.5464, 0.6787, 0.5464, 0.75, 0.375, 0.75, 0.375, 0.375, 0.5464, 0.375, 0.5464, 0.5, 0.375, 0.5, 0.375, 0.125, 0.5464, 0.125, 0.5464, 0.25, 0.375, 0.25, 0.375, 0.07127, 0.5464, 0.07127, 0.5464, 0.125, 0.375, 0.125, 0.375, 0.5, 0.5464, 0.5, 0.5464, 0.625, 0.375, 0.625, 0.5464, 0.7325, 0.5464, 0.625, 0.6875, 0.6875, 0.6606, 0.7681, 0.125, 0.5, 0.25, 0.5, 0.25, 0.625, 0.125, 0.625, 0.0, 0.0, 0.0, 0.0, 0.0, 0.0, 0.0, 0.0, 0.75, 0.5, 0.875, 0.5, 0.875, 0.625, 0.75, 0.625, 0.25, 0.5, 0.375, 0.5, 0.375, 0.625, 0.25, 0.625, 0.5464, 0.07127, 0.625, 0.07127, 0.625, 0.125, 0.5464, 0.125, 0.5464, 0.0, 0.5619, 0.0, 0.625, 0.07127, 0.5464, 0.07127, 0.5464, 0.875, 0.5464, 0.7325, 0.6606, 0.7681, 0.5619, 0.875, 0.375, 0.0, 0.5464, 0.0, 0.5464, 0.07127, 0.375, 0.07127, 0.375, 0.625, 0.5464, 0.625, 0.5464, 0.6787, 0.375, 0.6787, 0.125, 0.625, 0.25, 0.625, 0.25, 0.6787, 0.125, 0.6787, 0.0, 0.0, 0.0, 0.0, 0.0, 0.0, 0.0, 0.0, 0.75, 0.625, 0.875, 0.625, 0.875, 0.6787, 0.75, 0.6787, 0.25, 0.625, 0.375, 0.625, 0.375, 0.6787, 0.25, 0.6787])
me_cube_014.use_remesh_fix_poles = True
me_cube_014.use_remesh_preserve_attributes = False
me_cube_014.update()
me_cube_016 = bpy.data.meshes.new('Cube.016')
me_cube_016.from_pydata([(-1.0, -0.6639, -1.249), (-1.0, -1.092, 0.1516), (-1.0, 1.249, -0.6639), (-1.0, 0.8206, 0.7363), (1.0, -0.6639, -1.249), (1.0, 1.249, -0.6639), (0.0, 1.249, -0.6639), (0.0, 0.8206, 0.7363), (0.0, -0.6639, -1.249), (0.0, -1.092, 0.1516), (-1.0, -1.065, 0.06283), (-1.0, 0.8477, 0.6476), (1.0, 0.8477, 0.6476), (1.0, -1.065, 0.06283), (0.0, -1.065, 0.06283), (0.0, 0.8477, 0.6476)], [], [(10, 1, 3, 11), (14, 9, 1, 10), (6, 5, 4, 8), (7, 3, 1, 9), (15, 14, 13, 12), (2, 6, 8, 0), (14, 15, 7, 9), (11, 3, 7, 15), (2, 11, 15, 6), (4, 13, 14, 8), (8, 14, 10, 0), (5, 12, 13, 4), (6, 15, 12, 5), (0, 10, 11, 2)])
_uv = me_cube_016.uv_layers.new(name='UVMap')
_uv.uv.foreach_set('vector', [0.5464, 0.0, 0.558, 0.0, 0.558, 0.25, 0.5464, 0.25, 0.5464, 0.875, 0.558, 0.875, 0.558, 1.0, 0.5464, 1.0, 0.25, 0.5, 0.375, 0.5, 0.375, 0.75, 0.25, 0.75, 0.5765, 0.3935, 0.875, 0.5, 0.875, 0.75, 0.75, 0.75, 0.0, 0.0, 0.0, 0.0, 0.0, 0.0, 0.0, 0.0, 0.125, 0.5, 0.25, 0.5, 0.25, 0.75, 0.125, 0.75, 0.5464, 0.875, 0.5464, 0.375, 0.5765, 0.3935, 0.558, 0.875, 0.5464, 0.25, 0.558, 0.25, 0.558, 0.375, 0.5464, 0.375, 0.375, 0.25, 0.5464, 0.25, 0.5464, 0.375, 0.375, 0.375, 0.375, 0.75, 0.5464, 0.75, 0.5464, 0.875, 0.375, 0.875, 0.375, 0.875, 0.5464, 0.875, 0.5464, 1.0, 0.375, 1.0, 0.375, 0.5, 0.5464, 0.5, 0.5464, 0.75, 0.375, 0.75, 0.375, 0.375, 0.5464, 0.375, 0.5464, 0.5, 0.375, 0.5, 0.375, 0.0, 0.5464, 0.0, 0.5464, 0.25, 0.375, 0.25])
me_cube_016.use_remesh_fix_poles = True
me_cube_016.use_remesh_preserve_attributes = False
me_cube_016.update()
me_cube_017 = bpy.data.meshes.new('Cube.017')
me_cube_017.from_pydata([(1.0, -0.6639, -1.249), (1.0, -1.092, 0.1516), (1.0, 1.249, -0.6639), (1.0, 0.8206, 0.7363), (-1.0, -0.6639, -1.249), (-1.0, 1.249, -0.6639), (0.0, 1.249, -0.6639), (0.0, 0.8206, 0.7363), (0.0, -0.6639, -1.249), (0.0, -1.092, 0.1516), (1.0, -1.065, 0.06283), (1.0, 0.8477, 0.6476), (-1.0, 0.8477, 0.6476), (-1.0, -1.065, 0.06283), (0.0, -1.065, 0.06283), (0.0, 0.8477, 0.6476)], [], [(10, 1, 3, 11), (14, 9, 1, 10), (6, 5, 4, 8), (7, 3, 1, 9), (15, 14, 13, 12), (2, 6, 8, 0), (14, 15, 7, 9), (11, 3, 7, 15), (2, 11, 15, 6), (4, 13, 14, 8), (8, 14, 10, 0), (5, 12, 13, 4), (6, 15, 12, 5), (0, 10, 11, 2)])
_uv = me_cube_017.uv_layers.new(name='UVMap')
_uv.uv.foreach_set('vector', [0.5464, 0.0, 0.558, 0.0, 0.558, 0.25, 0.5464, 0.25, 0.5464, 0.875, 0.558, 0.875, 0.558, 1.0, 0.5464, 1.0, 0.25, 0.5, 0.375, 0.5, 0.375, 0.75, 0.25, 0.75, 0.5765, 0.3935, 0.875, 0.5, 0.875, 0.75, 0.75, 0.75, 0.0, 0.0, 0.0, 0.0, 0.0, 0.0, 0.0, 0.0, 0.125, 0.5, 0.25, 0.5, 0.25, 0.75, 0.125, 0.75, 0.5464, 0.875, 0.5464, 0.375, 0.5765, 0.3935, 0.558, 0.875, 0.5464, 0.25, 0.558, 0.25, 0.558, 0.375, 0.5464, 0.375, 0.375, 0.25, 0.5464, 0.25, 0.5464, 0.375, 0.375, 0.375, 0.375, 0.75, 0.5464, 0.75, 0.5464, 0.875, 0.375, 0.875, 0.375, 0.875, 0.5464, 0.875, 0.5464, 1.0, 0.375, 1.0, 0.375, 0.5, 0.5464, 0.5, 0.5464, 0.75, 0.375, 0.75, 0.375, 0.375, 0.5464, 0.375, 0.5464, 0.5, 0.375, 0.5, 0.375, 0.0, 0.5464, 0.0, 0.5464, 0.25, 0.375, 0.25])
me_cube_017.use_remesh_fix_poles = True
me_cube_017.use_remesh_preserve_attributes = False
me_cube_017.update()
me_cube_018 = bpy.data.meshes.new('Cube.018')
me_cube_018.from_pydata([(-1.0, -1.0, -1.0), (-1.0, -1.0, 1.0), (-1.0, 1.0, -1.0), (-1.0, 1.0, 1.0), (1.0, -1.0, -1.0), (1.0, -1.0, 1.0), (1.0, 1.0, -1.0), (1.0, 1.0, 1.0)], [], [(0, 1, 3, 2), (2, 3, 7, 6), (6, 7, 5, 4), (4, 5, 1, 0), (2, 6, 4, 0), (7, 3, 1, 5)])
_uv = me_cube_018.uv_layers.new(name='UVMap')
_uv.uv.foreach_set('vector', [0.375, 0.0, 0.625, 0.0, 0.625, 0.25, 0.375, 0.25, 0.375, 0.25, 0.625, 0.25, 0.625, 0.5, 0.375, 0.5, 0.375, 0.5, 0.625, 0.5, 0.625, 0.75, 0.375, 0.75, 0.375, 0.75, 0.625, 0.75, 0.625, 1.0, 0.375, 1.0, 0.125, 0.5, 0.375, 0.5, 0.375, 0.75, 0.125, 0.75, 0.625, 0.5, 0.875, 0.5, 0.875, 0.75, 0.625, 0.75])
me_cube_018.use_remesh_fix_poles = True
me_cube_018.use_remesh_preserve_attributes = False
me_cube_018.update()
me_cube_019 = bpy.data.meshes.new('Cube.019')
me_cube_019.from_pydata([(0.0184, 0.9946, 0.5922), (0.0184, 0.9937, 0.6501), (0.0184, -0.2968, 0.9887), (-1.0, -1.0, 0.9887), (-1.0, -1.0, -0.9799), (-1.0, -1.0, 0.5929), (-1.0, 0.9809, 0.9853), (-1.0, -0.3295, 0.9887), (-1.0, 0.9958, 0.5936), (-1.0, 1.0, -0.9799), (-1.0, -0.3295, 0.5943), (1.0, 1.0, -0.9799), (1.0, 0.9953, 0.5937), (1.0, -0.2968, 0.9887), (1.0, 0.9937, 0.6501), (1.0, -1.0, -0.9799), (1.0, -1.0, 0.5929), (1.0, -1.0, 0.9887)], [], [(5, 8, 9, 4), (8, 0, 12, 11, 9), (16, 15, 11, 12), (15, 16, 5, 4), (9, 11, 15, 4), (8, 10, 5, 16, 12, 0), (8, 0, 1, 6), (2, 1, 14, 13), (3, 7, 2, 13, 17), (16, 12, 0, 8, 5), (1, 2, 6), (1, 0, 12, 14), (6, 2, 7), (7, 3, 5, 10), (16, 5, 3, 17), (10, 8, 6, 7)])
_uv = me_cube_019.uv_layers.new(name='UVMap')
_uv.uv.foreach_set('vector', [0.5739, 0.0, 0.5744, 0.25, 0.3775, 0.25, 0.3775, 0.0, 0.5744, 0.25, 0.5744, 0.375, 0.5744, 0.5, 0.3775, 0.5, 0.3775, 0.25, 0.5739, 0.75, 0.3775, 0.75, 0.3775, 0.5, 0.5739, 0.5008, 0.3775, 0.75, 0.5739, 0.75, 0.5739, 1.0, 0.3775, 1.0, 0.8841, 0.9924, 0.8841, 0.9924, 0.8841, 0.9924, 0.8841, 0.9924, 0.8841, 0.9924, 0.8841, 0.9924, 0.8841, 0.9924, 0.8841, 0.9924, 0.8841, 0.9924, 0.8841, 0.9924, 0.6438, 0.9771, 0.6438, 0.9771, 0.6438, 0.9771, 0.6438, 0.9771, 0.6477, 0.731, 0.6477, 0.731, 0.6477, 0.731, 0.6477, 0.731, 0.6438, 0.9771, 0.6438, 0.9771, 0.6438, 0.9771, 0.6438, 0.9771, 0.6438, 0.9771, 0.6438, 0.9771, 0.6438, 0.9771, 0.6438, 0.9771, 0.6438, 0.9771, 0.6438, 0.9771, 0.6477, 0.731, 0.6477, 0.731, 0.6477, 0.731, 0.6438, 0.9771, 0.6438, 0.9771, 0.6438, 0.9771, 0.6438, 0.9771, 0.6438, 0.9771, 0.6438, 0.9771, 0.6438, 0.9771, 0.6438, 0.9771, 0.0, 0.0, 0.8841, 0.9924, 0.8841, 0.9924, 0.8841, 0.9924, 0.8841, 0.9924, 0.0, 0.0, 0.6438, 0.9771, 0.8841, 0.9924, 0.6438, 0.9771, 0.6438, 0.9771, 0.6438, 0.9771])
me_cube_019.use_remesh_fix_poles = True
me_cube_019.use_remesh_preserve_attributes = False
me_cube_019.update()
me_cube_004 = bpy.data.meshes.new('Cube.004')
me_cube_004.from_pydata([(-13.38, -14.03, -1.775), (-13.38, -14.03, -0.2002), (-13.38, 14.04, -1.775), (-13.38, 14.04, -0.2002), (14.69, -14.03, -1.775), (14.69, -14.03, -0.2002), (14.69, 14.04, -1.775), (14.69, 14.04, -0.2002), (7.933, -14.05, -0.2044), (7.933, -14.05, 0.1935), (14.67, -14.05, -0.2044), (14.67, -14.05, 0.1935), (14.67, -7.309, -0.2044), (14.67, -7.309, 0.1935), (7.933, -9.89, -0.2044), (10.51, -7.309, -0.2044), (8.059, -9.092, -0.2044), (8.426, -8.373, -0.2044), (8.997, -7.802, -0.2044), (9.716, -7.435, -0.2044), (10.51, -7.309, 0.1935), (7.933, -9.89, 0.1935), (9.716, -7.435, 0.1935), (8.997, -7.802, 0.1935), (8.426, -8.373, 0.1935), (8.059, -9.092, 0.1935), (7.933, -9.89, 0.1935), (14.67, -9.89, -0.2044), (14.67, -9.89, 0.1935), (10.51, -14.05, -0.2044), (10.51, -14.05, 0.1935), (10.51, -9.89, 0.1935), (7.933, -11.97, -0.2044), (7.933, -11.97, -0.1451), (10.51, -11.97, 0.1935), (12.59, -14.05, -0.2044), (12.59, -7.309, -0.2044), (12.59, -7.309, -0.1451), (12.59, -9.89, 0.1935), (12.59, -14.05, 0.1935), (9.224, -14.05, 0.1935), (9.224, -14.05, -0.2044), (9.224, -9.89, 0.1935), (9.224, -11.97, 0.1935), (14.67, -8.6, -0.2044), (14.67, -8.6, 0.1935), (10.51, -8.6, 0.1935), (12.59, -8.6, 0.1935), (7.933, -10.92, -0.2044), (7.933, -10.92, -0.1451), (10.51, -10.92, 0.1935), (9.224, -10.92, 0.1935), (10.51, -13.01, 0.1935), (7.933, -13.01, -0.2044), (7.933, -13.01, -0.1451), (9.224, -13.01, 0.1935), (11.55, -14.05, 0.1935), (11.55, -14.05, -0.2044), (11.55, -7.309, -0.2044), (11.55, -7.309, -0.1451), (11.55, -9.89, 0.1935), (11.55, -8.6, 0.1935), (13.63, -14.05, -0.2044), (13.63, -7.309, -0.2044), (13.63, -7.309, -0.1451), (13.63, -9.89, 0.1935), (13.63, -14.05, 0.1935), (13.63, -8.6, 0.1935), (7.953, 14.04, -0.2044), (7.953, 14.04, 0.1935), (14.69, 14.04, -0.2044), (14.69, 14.04, 0.1935), (14.69, 7.303, -0.2044), (14.69, 7.303, 0.1935), (7.953, 9.884, -0.2044), (10.53, 7.303, -0.2044), (8.079, 9.086, -0.2044), (8.445, 8.367, -0.2044), (9.016, 7.796, -0.2044), (9.736, 7.429, -0.2044), (10.53, 7.303, 0.1935), (7.953, 9.884, 0.1935), (9.736, 7.429, 0.1935), (9.016, 7.796, 0.1935), (8.445, 8.367, 0.1935), (8.079, 9.086, 0.1935), (7.953, 9.884, 0.1935), (14.69, 9.884, -0.2044), (14.69, 9.884, 0.1935), (10.53, 14.04, -0.2044), (10.53, 14.04, 0.1935), (10.53, 9.884, 0.1935), (7.953, 11.96, -0.2044), (7.953, 11.96, -0.1451), (10.53, 11.96, 0.1935), (12.61, 14.04, -0.2044), (12.61, 7.303, -0.2044), (12.61, 7.303, -0.1451), (12.61, 9.884, 0.1935), (12.61, 14.04, 0.1935), (9.243, 14.04, 0.1935), (9.243, 14.04, -0.2044), (9.243, 9.884, 0.1935), (9.243, 11.96, 0.1935), (14.69, 8.593, -0.2044), (14.69, 8.593, 0.1935), (10.53, 8.593, 0.1935), (12.61, 8.593, 0.1935), (7.953, 10.92, -0.2044), (7.953, 10.92, -0.1451), (10.53, 10.92, 0.1935), (9.243, 10.92, 0.1935), (10.53, 13.0, 0.1935), (7.953, 13.0, -0.2044), (7.953, 13.0, -0.1451), (9.243, 13.0, 0.1935), (11.57, 14.04, 0.1935), (11.57, 14.04, -0.2044), (11.57, 7.303, -0.2044), (11.57, 7.303, -0.1451), (11.57, 9.884, 0.1935), (11.57, 8.593, 0.1935), (13.65, 14.04, -0.2044), (13.65, 7.303, -0.2044), (13.65, 7.303, -0.1451), (13.65, 9.884, 0.1935), (13.65, 14.04, 0.1935), (13.65, 8.593, 0.1935), (-6.647, -14.04, -0.2044), (-6.647, -14.04, 0.1935), (-13.38, -14.04, -0.2044), (-13.38, -14.04, 0.1935), (-13.38, -7.301, -0.2044), (-13.38, -7.301, 0.1935), (-6.647, -9.882, -0.2044), (-9.228, -7.301, -0.2044), (-6.773, -9.084, -0.2044), (-7.14, -8.365, -0.2044), (-7.711, -7.794, -0.2044), (-8.43, -7.427, -0.2044), (-9.228, -7.301, 0.1935), (-6.647, -9.882, 0.1935), (-8.43, -7.427, 0.1935), (-7.711, -7.794, 0.1935), (-7.14, -8.365, 0.1935), (-6.773, -9.084, 0.1935), (-6.647, -9.882, 0.1935), (-13.38, -9.882, -0.2044), (-13.38, -9.882, 0.1935), (-9.228, -14.04, -0.2044), (-9.228, -14.04, 0.1935), (-9.228, -9.882, 0.1935), (-13.38, -11.96, 0.1935), (-6.647, -11.96, -0.2044), (-6.647, -11.96, -0.1451), (-13.38, -11.96, -0.2044), (-9.228, -11.96, 0.1935), (-11.31, -14.04, -0.2044), (-11.31, -7.301, -0.2044), (-11.31, -7.301, -0.1451), (-11.31, -9.882, 0.1935), (-11.31, -14.04, 0.1935), (-7.937, -14.04, 0.1935), (-7.937, -14.04, -0.2044), (-7.937, -9.882, 0.1935), (-7.937, -11.96, 0.1935), (-13.38, -8.591, -0.2044), (-13.38, -8.591, 0.1935), (-9.228, -8.591, 0.1935), (-11.31, -8.591, 0.1935), (-6.647, -10.92, -0.2044), (-6.647, -10.92, -0.1451), (-13.38, -10.92, -0.2044), (-13.38, -10.92, 0.1935), (-9.228, -10.92, 0.1935), (-7.937, -10.92, 0.1935), (-13.38, -13.0, 0.1935), (-9.228, -13.0, 0.1935), (-6.647, -13.0, -0.2044), (-6.647, -13.0, -0.1451), (-13.38, -13.0, -0.2044), (-7.937, -13.0, 0.1935), (-10.27, -14.04, 0.1935), (-10.27, -14.04, -0.2044), (-10.27, -7.301, -0.2044), (-10.27, -7.301, -0.1451), (-10.27, -9.882, 0.1935), (-10.27, -8.591, 0.1935), (-12.34, -14.04, -0.2044), (-12.34, -7.301, -0.2044), (-12.34, -7.301, -0.1451), (-12.34, -9.882, 0.1935), (-12.34, -14.04, 0.1935), (-12.34, -8.591, 0.1935), (-6.649, 14.04, -0.2044), (-6.649, 14.04, 0.1935), (-13.39, 14.04, -0.2044), (-13.39, 14.04, 0.1935), (-13.39, 7.306, -0.2044), (-13.39, 7.306, 0.1935), (-6.649, 9.887, -0.2044), (-9.23, 7.306, -0.2044), (-6.775, 9.09, -0.2044), (-7.142, 8.37, -0.2044), (-7.713, 7.799, -0.2044), (-8.432, 7.432, -0.2044), (-9.23, 7.306, 0.1935), (-6.649, 9.887, 0.1935), (-8.432, 7.432, 0.1935), (-7.713, 7.799, 0.1935), (-7.142, 8.37, 0.1935), (-6.775, 9.09, 0.1935), (-6.649, 9.887, 0.1935), (-13.39, 9.887, -0.2044), (-13.39, 9.887, 0.1935), (-9.23, 14.04, -0.2044), (-9.23, 14.04, 0.1935), (-9.23, 9.887, 0.1935), (-13.39, 11.97, 0.1935), (-6.649, 11.97, -0.2044), (-6.649, 11.97, -0.1451), (-13.39, 11.97, -0.2044), (-9.23, 11.97, 0.1935), (-11.31, 14.04, -0.2044), (-11.31, 7.306, -0.2044), (-11.31, 7.306, -0.1451), (-11.31, 9.887, 0.1935), (-11.31, 14.04, 0.1935), (-7.939, 14.04, 0.1935), (-7.939, 14.04, -0.2044), (-7.939, 9.887, 0.1935), (-7.939, 11.97, 0.1935), (-13.39, 8.597, -0.2044), (-13.39, 8.597, 0.1935), (-9.23, 8.597, 0.1935), (-11.31, 8.597, 0.1935), (-6.649, 10.92, -0.2044), (-6.649, 10.92, -0.1451), (-13.39, 10.92, -0.2044), (-13.39, 10.92, 0.1935), (-9.23, 10.92, 0.1935), (-7.939, 10.92, 0.1935), (-13.39, 13.0, 0.1935), (-9.23, 13.0, 0.1935), (-6.649, 13.0, -0.2044), (-6.649, 13.0, -0.1451), (-13.39, 13.0, -0.2044), (-7.939, 13.0, 0.1935), (-10.27, 14.04, 0.1935), (-10.27, 14.04, -0.2044), (-10.27, 7.306, -0.2044), (-10.27, 7.306, -0.1451), (-10.27, 9.887, 0.1935), (-10.27, 8.597, 0.1935), (-12.35, 14.04, -0.2044), (-12.35, 7.306, -0.2044), (-12.35, 7.306, -0.1451), (-12.35, 9.887, 0.1935), (-12.35, 14.04, 0.1935), (-12.35, 8.597, 0.1935)], [(21, 26), (81, 86), (141, 146), (207, 212)], [(2, 3, 7, 6), (4, 5, 1, 0), (2, 6, 4, 0), (7, 3, 1, 5), (63, 64, 13, 12), (55, 54, 9), (41, 40, 9, 8), (48, 49, 21, 14), (20, 15, 19, 22), (22, 19, 18, 23), (23, 18, 17, 24), (24, 17, 16, 25), (25, 16, 14, 21), (20, 22, 23, 24, 25, 21, 42, 31, 46), (53, 54, 33, 32), (64, 37, 59, 61, 47, 67), (58, 59, 37, 36), (61, 46, 31, 60, 38, 65, 28, 45, 67, 47), (51, 43, 55, 40, 30, 52, 34, 50, 31, 42), (20, 46, 61), (21, 49, 51), (56, 30, 40, 41, 29, 57, 35, 62, 10, 11, 66, 39), (32, 33, 49, 48), (8, 9, 54, 53), (14, 16, 17, 18, 19, 15, 58, 36, 63, 12, 44, 27, 10, 62, 35, 57, 29, 41, 8, 53, 32, 48), (15, 20, 59, 58), (51, 49, 33, 54, 55, 43), (13, 64, 67), (36, 37, 64, 63), (42, 21, 51), (40, 55, 9), (59, 20, 61), (45, 13, 67), (52, 30, 56, 39, 66, 11, 28, 65, 38, 60, 31, 50, 34), (123, 124, 73, 72), (115, 114, 69), (101, 100, 69, 68), (108, 109, 81, 74), (80, 75, 79, 82), (82, 79, 78, 83), (83, 78, 77, 84), (84, 77, 76, 85), (85, 76, 74, 81), (80, 82, 83, 84, 85, 81, 102, 91, 106), (113, 114, 93, 92), (124, 97, 119, 121, 107, 127), (118, 119, 97, 96), (121, 106, 91, 120, 98, 125, 88, 105, 127, 107), (111, 103, 115, 100, 90, 112, 94, 110, 91, 102), (80, 106, 121), (81, 109, 111), (116, 90, 100, 101, 89, 117, 95, 122, 70, 71, 126, 99), (92, 93, 109, 108), (68, 69, 114, 113), (74, 76, 77, 78, 79, 75, 118, 96, 123, 72, 104, 87, 70, 122, 95, 117, 89, 101, 68, 113, 92, 108), (75, 80, 119, 118), (111, 109, 93, 114, 115, 103), (73, 124, 127), (96, 97, 124, 123), (102, 81, 111), (100, 115, 69), (119, 80, 121), (105, 73, 127), (112, 90, 116, 99, 126, 71, 88, 125, 98, 120, 91, 110, 94), (189, 190, 133, 132), (181, 179, 129), (163, 162, 129, 128), (170, 171, 141, 134), (140, 135, 139, 142), (142, 139, 138, 143), (143, 138, 137, 144), (144, 137, 136, 145), (145, 136, 134, 141), (140, 142, 143, 144, 145, 141, 164, 151, 168), (178, 179, 154, 153), (190, 159, 185, 187, 169, 193), (184, 185, 159, 158), (187, 168, 151, 186, 160, 191, 148, 167, 193, 169), (175, 165, 181, 162, 150, 177, 156, 174, 151, 164), (140, 168, 187), (141, 171, 175), (182, 150, 162, 163, 149, 183, 157, 188, 130, 131, 192, 161), (153, 154, 171, 170), (128, 129, 179, 178), (134, 136, 137, 138, 139, 135, 184, 158, 189, 132, 166, 147, 172, 155, 180, 130, 188, 157, 183, 149, 163, 128, 178, 153, 170), (135, 140, 185, 184), (175, 171, 154, 179, 181, 165), (133, 190, 193), (158, 159, 190, 189), (164, 141, 175), (162, 181, 129), (185, 140, 187), (167, 133, 193), (177, 150, 182, 161, 192, 131, 176, 152, 173, 148, 191, 160, 186, 151, 174, 156), (255, 256, 199, 198), (247, 245, 195), (229, 228, 195, 194), (236, 237, 207, 200), (206, 201, 205, 208), (208, 205, 204, 209), (209, 204, 203, 210), (210, 203, 202, 211), (211, 202, 200, 207), (206, 208, 209, 210, 211, 207, 230, 217, 234), (244, 245, 220, 219), (256, 225, 251, 253, 235, 259), (250, 251, 225, 224), (253, 234, 217, 252, 226, 257, 214, 233, 259, 235), (241, 231, 247, 228, 216, 243, 222, 240, 217, 230), (206, 234, 253), (207, 237, 241), (248, 216, 228, 229, 215, 249, 223, 254, 196, 197, 258, 227), (219, 220, 237, 236), (194, 195, 245, 244), (200, 202, 203, 204, 205, 201, 250, 224, 255, 198, 232, 213, 238, 221, 246, 196, 254, 223, 249, 215, 229, 194, 244, 219, 236), (201, 206, 251, 250), (241, 237, 220, 245, 247, 231), (199, 256, 259), (224, 225, 256, 255), (230, 207, 241), (228, 247, 195), (251, 206, 253), (233, 199, 259), (243, 216, 248, 227, 258, 197, 242, 218, 239, 214, 257, 226, 252, 217, 240, 222), (166, 132, 133, 167, 148, 173, 152, 176, 131, 130, 180, 155, 172, 147), (232, 198, 199, 233, 214, 239, 218, 242, 246, 221, 238, 213), (242, 197, 3, 246), (2, 0, 1, 3), (72, 73, 105, 88, 71, 7, 87, 104), (12, 13, 45, 28, 11, 10, 27, 44), (6, 7, 5, 4)])
_uv = me_cube_004.uv_layers.new(name='UVMap')
_uv.uv.foreach_set('vector', [0.8841, 0.9924, 0.8841, 0.9924, 0.8841, 0.9924, 0.8841, 0.9924, 0.8841, 0.9924, 0.8841, 0.9924, 0.8841, 0.9924, 0.8841, 0.9924, 0.8841, 0.9924, 0.8841, 0.9924, 0.8841, 0.9924, 0.8841, 0.9924, 0.8841, 0.9924, 0.8841, 0.9924, 0.8841, 0.9924, 0.8841, 0.9924, 0.6438, 0.9771, 0.6438, 0.9771, 0.6438, 0.9771, 0.6438, 0.9771, 0.6477, 0.731, 0.6477, 0.731, 0.6477, 0.731, 0.6438, 0.9771, 0.6438, 0.9771, 0.6438, 0.9771, 0.6438, 0.9771, 0.6438, 0.9771, 0.6438, 0.9771, 0.6438, 0.9771, 0.6438, 0.9771, 0.6438, 0.9771, 0.6438, 0.9771, 0.6438, 0.9771, 0.6438, 0.9771, 0.6438, 0.9771, 0.6438, 0.9771, 0.6438, 0.9771, 0.6438, 0.9771, 0.6438, 0.9771, 0.6438, 0.9771, 0.6438, 0.9771, 0.6438, 0.9771, 0.6438, 0.9771, 0.6438, 0.9771, 0.6438, 0.9771, 0.6438, 0.9771, 0.6438, 0.9771, 0.6438, 0.9771, 0.6438, 0.9771, 0.6438, 0.9771, 0.6438, 0.9771, 0.6438, 0.9771, 0.6438, 0.9771, 0.6438, 0.9771, 0.6438, 0.9771, 0.6438, 0.9771, 0.6438, 0.9771, 0.6438, 0.9771, 0.6438, 0.9771, 0.6438, 0.9771, 0.6438, 0.9771, 0.6438, 0.9771, 0.6438, 0.9771, 0.6477, 0.731, 0.6477, 0.731, 0.6477, 0.731, 0.6477, 0.731, 0.6477, 0.731, 0.6477, 0.731, 0.6438, 0.9771, 0.6438, 0.9771, 0.6438, 0.9771, 0.6438, 0.9771, 0.6438, 0.9771, 0.6438, 0.9771, 0.6438, 0.9771, 0.6438, 0.9771, 0.6438, 0.9771, 0.6438, 0.9771, 0.6438, 0.9771, 0.6438, 0.9771, 0.6438, 0.9771, 0.6438, 0.9771, 0.6438, 0.9771, 0.6438, 0.9771, 0.6438, 0.9771, 0.6438, 0.9771, 0.6438, 0.9771, 0.6438, 0.9771, 0.6438, 0.9771, 0.6438, 0.9771, 0.6438, 0.9771, 0.6438, 0.9771, 0.6438, 0.9771, 0.6438, 0.9771, 0.6438, 0.9771, 0.6477, 0.731, 0.6477, 0.731, 0.6477, 0.731, 0.6438, 0.9771, 0.6438, 0.9771, 0.6438, 0.9771, 0.6438, 0.9771, 0.6438, 0.9771, 0.6438, 0.9771, 0.6438, 0.9771, 0.6438, 0.9771, 0.6438, 0.9771, 0.6438, 0.9771, 0.6438, 0.9771, 0.6438, 0.9771, 0.6438, 0.9771, 0.6438, 0.9771, 0.6438, 0.9771, 0.6438, 0.9771, 0.6438, 0.9771, 0.6438, 0.9771, 0.6438, 0.9771, 0.6438, 0.9771, 0.6438, 0.9771, 0.6438, 0.9771, 0.6438, 0.9771, 0.6438, 0.9771, 0.6438, 0.9771, 0.6438, 0.9771, 0.6438, 0.9771, 0.6438, 0.9771, 0.6438, 0.9771, 0.6438, 0.9771, 0.6438, 0.9771, 0.6438, 0.9771, 0.6438, 0.9771, 0.6438, 0.9771, 0.6438, 0.9771, 0.6438, 0.9771, 0.6438, 0.9771, 0.6438, 0.9771, 0.6438, 0.9771, 0.6438, 0.9771, 0.6438, 0.9771, 0.6438, 0.9771, 0.6438, 0.9771, 0.6438, 0.9771, 0.6438, 0.9771, 0.6438, 0.9771, 0.6477, 0.731, 0.6477, 0.731, 0.6477, 0.731, 0.6477, 0.731, 0.6477, 0.731, 0.6477, 0.731, 0.6477, 0.731, 0.6477, 0.731, 0.6477, 0.731, 0.6438, 0.9771, 0.6438, 0.9771, 0.6438, 0.9771, 0.6438, 0.9771, 0.6438, 0.9771, 0.6438, 0.9771, 0.6438, 0.9771, 0.6438, 0.9771, 0.6438, 0.9771, 0.6438, 0.9771, 0.6477, 0.731, 0.6477, 0.731, 0.6477, 0.731, 0.6438, 0.9771, 0.6438, 0.9771, 0.6438, 0.9771, 0.6438, 0.9771, 0.6438, 0.9771, 0.6438, 0.9771, 0.6438, 0.9771, 0.6438, 0.9771, 0.6438, 0.9771, 0.6438, 0.9771, 0.6438, 0.9771, 0.6438, 0.9771, 0.6438, 0.9771, 0.6438, 0.9771, 0.6438, 0.9771, 0.6438, 0.9771, 0.6438, 0.9771, 0.6438, 0.9771, 0.6438, 0.9771, 0.6438, 0.9771, 0.6477, 0.731, 0.6477, 0.731, 0.6477, 0.731, 0.6438, 0.9771, 0.6438, 0.9771, 0.6438, 0.9771, 0.6438, 0.9771, 0.6438, 0.9771, 0.6438, 0.9771, 0.6438, 0.9771, 0.6438, 0.9771, 0.6438, 0.9771, 0.6438, 0.9771, 0.6438, 0.9771, 0.6438, 0.9771, 0.6438, 0.9771, 0.6438, 0.9771, 0.6438, 0.9771, 0.6438, 0.9771, 0.6438, 0.9771, 0.6438, 0.9771, 0.6438, 0.9771, 0.6438, 0.9771, 0.6438, 0.9771, 0.6438, 0.9771, 0.6438, 0.9771, 0.6438, 0.9771, 0.6438, 0.9771, 0.6438, 0.9771, 0.6438, 0.9771, 0.6438, 0.9771, 0.6438, 0.9771, 0.6438, 0.9771, 0.6438, 0.9771, 0.6438, 0.9771, 0.6438, 0.9771, 0.6438, 0.9771, 0.6438, 0.9771, 0.6438, 0.9771, 0.6438, 0.9771, 0.6438, 0.9771, 0.6438, 0.9771, 0.6438, 0.9771, 0.6438, 0.9771, 0.6477, 0.731, 0.6477, 0.731, 0.6477, 0.731, 0.6477, 0.731, 0.6477, 0.731, 0.6477, 0.731, 0.6438, 0.9771, 0.6438, 0.9771, 0.6438, 0.9771, 0.6438, 0.9771, 0.6438, 0.9771, 0.6438, 0.9771, 0.6438, 0.9771, 0.6438, 0.9771, 0.6438, 0.9771, 0.6438, 0.9771, 0.6438, 0.9771, 0.6438, 0.9771, 0.6438, 0.9771, 0.6438, 0.9771, 0.6438, 0.9771, 0.6438, 0.9771, 0.6438, 0.9771, 0.6438, 0.9771, 0.6438, 0.9771, 0.6438, 0.9771, 0.6438, 0.9771, 0.6438, 0.9771, 0.6438, 0.9771, 0.6438, 0.9771, 0.6438, 0.9771, 0.6438, 0.9771, 0.6438, 0.9771, 0.6477, 0.731, 0.6477, 0.731, 0.6477, 0.731, 0.6438, 0.9771, 0.6438, 0.9771, 0.6438, 0.9771, 0.6438, 0.9771, 0.6438, 0.9771, 0.6438, 0.9771, 0.6438, 0.9771, 0.6438, 0.9771, 0.6438, 0.9771, 0.6438, 0.9771, 0.6438, 0.9771, 0.6438, 0.9771, 0.6438, 0.9771, 0.6438, 0.9771, 0.6438, 0.9771, 0.6438, 0.9771, 0.6438, 0.9771, 0.6438, 0.9771, 0.6438, 0.9771, 0.6438, 0.9771, 0.6438, 0.9771, 0.6438, 0.9771, 0.6438, 0.9771, 0.6438, 0.9771, 0.6438, 0.9771, 0.6438, 0.9771, 0.6438, 0.9771, 0.6438, 0.9771, 0.6438, 0.9771, 0.6438, 0.9771, 0.6438, 0.9771, 0.6438, 0.9771, 0.6438, 0.9771, 0.6438, 0.9771, 0.6438, 0.9771, 0.6438, 0.9771, 0.6438, 0.9771, 0.6438, 0.9771, 0.6438, 0.9771, 0.6438, 0.9771, 0.6438, 0.9771, 0.6438, 0.9771, 0.6438, 0.9771, 0.6438, 0.9771, 0.6438, 0.9771, 0.6438, 0.9771, 0.6477, 0.731, 0.6477, 0.731, 0.6477, 0.731, 0.6477, 0.731, 0.6477, 0.731, 0.6477, 0.731, 0.6477, 0.731, 0.6477, 0.731, 0.6477, 0.731, 0.6438, 0.9771, 0.6438, 0.9771, 0.6438, 0.9771, 0.6438, 0.9771, 0.6438, 0.9771, 0.6438, 0.9771, 0.6438, 0.9771, 0.6438, 0.9771, 0.6438, 0.9771, 0.6438, 0.9771, 0.6477, 0.731, 0.6477, 0.731, 0.6477, 0.731, 0.6438, 0.9771, 0.6438, 0.9771, 0.6438, 0.9771, 0.6438, 0.9771, 0.6438, 0.9771, 0.6438, 0.9771, 0.6438, 0.9771, 0.6438, 0.9771, 0.6438, 0.9771, 0.6438, 0.9771, 0.6438, 0.9771, 0.6438, 0.9771, 0.6438, 0.9771, 0.6438, 0.9771, 0.6438, 0.9771, 0.6438, 0.9771, 0.6438, 0.9771, 0.6438, 0.9771, 0.6438, 0.9771, 0.6438, 0.9771, 0.6477, 0.731, 0.6477, 0.731, 0.6477, 0.731, 0.6438, 0.9771, 0.6438, 0.9771, 0.6438, 0.9771, 0.6438, 0.9771, 0.6438, 0.9771, 0.6438, 0.9771, 0.6438, 0.9771, 0.6438, 0.9771, 0.6438, 0.9771, 0.6438, 0.9771, 0.6438, 0.9771, 0.6438, 0.9771, 0.6438, 0.9771, 0.6438, 0.9771, 0.6438, 0.9771, 0.6438, 0.9771, 0.6438, 0.9771, 0.6438, 0.9771, 0.6438, 0.9771, 0.6438, 0.9771, 0.6438, 0.9771, 0.6438, 0.9771, 0.6438, 0.9771, 0.6438, 0.9771, 0.6438, 0.9771, 0.6438, 0.9771, 0.6438, 0.9771, 0.6438, 0.9771, 0.6438, 0.9771, 0.6438, 0.9771, 0.6438, 0.9771, 0.6438, 0.9771, 0.6438, 0.9771, 0.6438, 0.9771, 0.6438, 0.9771, 0.6438, 0.9771, 0.6438, 0.9771, 0.6438, 0.9771, 0.6438, 0.9771, 0.6438, 0.9771, 0.6438, 0.9771, 0.6477, 0.731, 0.6477, 0.731, 0.6477, 0.731, 0.6477, 0.731, 0.6477, 0.731, 0.6477, 0.731, 0.6438, 0.9771, 0.6438, 0.9771, 0.6438, 0.9771, 0.6438, 0.9771, 0.6438, 0.9771, 0.6438, 0.9771, 0.6438, 0.9771, 0.6438, 0.9771, 0.6438, 0.9771, 0.6438, 0.9771, 0.6438, 0.9771, 0.6438, 0.9771, 0.6438, 0.9771, 0.6438, 0.9771, 0.6438, 0.9771, 0.6438, 0.9771, 0.6438, 0.9771, 0.6438, 0.9771, 0.6438, 0.9771, 0.6438, 0.9771, 0.6438, 0.9771, 0.6438, 0.9771, 0.6438, 0.9771, 0.6438, 0.9771, 0.6438, 0.9771, 0.6438, 0.9771, 0.6438, 0.9771, 0.6477, 0.731, 0.6477, 0.731, 0.6477, 0.731, 0.6438, 0.9771, 0.6438, 0.9771, 0.6438, 0.9771, 0.6438, 0.9771, 0.6438, 0.9771, 0.6438, 0.9771, 0.6438, 0.9771, 0.6438, 0.9771, 0.6438, 0.9771, 0.6438, 0.9771, 0.6438, 0.9771, 0.6438, 0.9771, 0.6438, 0.9771, 0.6438, 0.9771, 0.6438, 0.9771, 0.6438, 0.9771, 0.6438, 0.9771, 0.6438, 0.9771, 0.6438, 0.9771, 0.6438, 0.9771, 0.6438, 0.9771, 0.6438, 0.9771, 0.6438, 0.9771, 0.6438, 0.9771, 0.6438, 0.9771, 0.6438, 0.9771, 0.6438, 0.9771, 0.6438, 0.9771, 0.6438, 0.9771, 0.6438, 0.9771, 0.6438, 0.9771, 0.6438, 0.9771, 0.6438, 0.9771, 0.6438, 0.9771, 0.6438, 0.9771, 0.6438, 0.9771, 0.6438, 0.9771, 0.6438, 0.9771, 0.6438, 0.9771, 0.6438, 0.9771, 0.6438, 0.9771, 0.6438, 0.9771, 0.6438, 0.9771, 0.6438, 0.9771, 0.6438, 0.9771, 0.6438, 0.9771, 0.6438, 0.9771, 0.6438, 0.9771, 0.6438, 0.9771, 0.6477, 0.731, 0.6477, 0.731, 0.6477, 0.731, 0.6477, 0.731, 0.6477, 0.731, 0.6477, 0.731, 0.6477, 0.731, 0.6477, 0.731, 0.6477, 0.731, 0.6438, 0.9771, 0.6438, 0.9771, 0.6438, 0.9771, 0.6438, 0.9771, 0.6438, 0.9771, 0.6438, 0.9771, 0.6438, 0.9771, 0.6438, 0.9771, 0.6438, 0.9771, 0.6438, 0.9771, 0.6477, 0.731, 0.6477, 0.731, 0.6477, 0.731, 0.6438, 0.9771, 0.6438, 0.9771, 0.6438, 0.9771, 0.6438, 0.9771, 0.6438, 0.9771, 0.6438, 0.9771, 0.6438, 0.9771, 0.6438, 0.9771, 0.6438, 0.9771, 0.6438, 0.9771, 0.6438, 0.9771, 0.6438, 0.9771, 0.6438, 0.9771, 0.6438, 0.9771, 0.6438, 0.9771, 0.6438, 0.9771, 0.6438, 0.9771, 0.6438, 0.9771, 0.6438, 0.9771, 0.6438, 0.9771, 0.6438, 0.9771, 0.6438, 0.9771, 0.6438, 0.9771, 0.6477, 0.731, 0.6477, 0.731, 0.6477, 0.731, 0.6438, 0.9771, 0.6438, 0.9771, 0.6438, 0.9771, 0.6438, 0.9771, 0.6438, 0.9771, 0.6438, 0.9771, 0.6438, 0.9771, 0.6438, 0.9771, 0.6438, 0.9771, 0.6438, 0.9771, 0.6438, 0.9771, 0.6438, 0.9771, 0.6438, 0.9771, 0.6438, 0.9771, 0.6438, 0.9771, 0.6438, 0.9771, 0.6438, 0.9771, 0.6438, 0.9771, 0.6438, 0.9771, 0.6438, 0.9771, 0.6438, 0.9771, 0.6438, 0.9771, 0.6438, 0.9771, 0.6438, 0.9771, 0.6438, 0.9771, 0.6438, 0.9771, 0.6438, 0.9771, 0.6438, 0.9771, 0.6438, 0.9771, 0.6438, 0.9771, 0.6438, 0.9771, 0.6438, 0.9771, 0.6438, 0.9771, 0.6438, 0.9771, 0.6438, 0.9771, 0.6438, 0.9771, 0.6438, 0.9771, 0.6438, 0.9771, 0.6438, 0.9771, 0.6438, 0.9771, 0.6438, 0.9771, 0.6477, 0.731, 0.6477, 0.731, 0.6477, 0.731, 0.6477, 0.731, 0.6477, 0.731, 0.6477, 0.731, 0.6438, 0.9771, 0.6438, 0.9771, 0.6438, 0.9771, 0.6438, 0.9771, 0.6438, 0.9771, 0.6438, 0.9771, 0.6438, 0.9771, 0.6438, 0.9771, 0.6438, 0.9771, 0.6438, 0.9771, 0.6438, 0.9771, 0.6438, 0.9771, 0.6438, 0.9771, 0.6438, 0.9771, 0.6438, 0.9771, 0.6438, 0.9771, 0.6438, 0.9771, 0.6438, 0.9771, 0.6438, 0.9771, 0.6438, 0.9771, 0.6438, 0.9771, 0.6438, 0.9771, 0.6438, 0.9771, 0.6438, 0.9771, 0.6438, 0.9771, 0.6438, 0.9771, 0.6438, 0.9771, 0.6477, 0.731, 0.6477, 0.731, 0.6477, 0.731, 0.6438, 0.9771, 0.6438, 0.9771, 0.6438, 0.9771, 0.6438, 0.9771, 0.6438, 0.9771, 0.6438, 0.9771, 0.6438, 0.9771, 0.6438, 0.9771, 0.6438, 0.9771, 0.6438, 0.9771, 0.6438, 0.9771, 0.6438, 0.9771, 0.6438, 0.9771, 0.6438, 0.9771, 0.6438, 0.9771, 0.6438, 0.9771, 0.6438, 0.9771, 0.6438, 0.9771, 0.6438, 0.9771, 0.6438, 0.9771, 0.6438, 0.9771, 0.6438, 0.9771, 0.6438, 0.9771, 0.6438, 0.9771, 0.6438, 0.9771, 0.6438, 0.9771, 0.6438, 0.9771, 0.6438, 0.9771, 0.6438, 0.9771, 0.6438, 0.9771, 0.6438, 0.9771, 0.6438, 0.9771, 0.6438, 0.9771, 0.6438, 0.9771, 0.6438, 0.9771, 0.6438, 0.9771, 0.6438, 0.9771, 0.6438, 0.9771, 0.6438, 0.9771, 0.6438, 0.9771, 0.6438, 0.9771, 0.6438, 0.9771, 0.6438, 0.9771, 0.6438, 0.9771, 0.6438, 0.9771, 0.6438, 0.9771, 0.6438, 0.9771, 0.6438, 0.9771, 0.6438, 0.9771, 0.6477, 0.731, 0.6477, 0.731, 0.6477, 0.731, 0.6477, 0.731, 0.6477, 0.731, 0.6477, 0.731, 0.6477, 0.731, 0.6477, 0.731, 0.6477, 0.731, 0.6438, 0.9771, 0.6438, 0.9771, 0.6438, 0.9771, 0.6438, 0.9771, 0.6438, 0.9771, 0.6438, 0.9771, 0.6438, 0.9771, 0.6438, 0.9771, 0.6438, 0.9771, 0.6438, 0.9771, 0.6477, 0.731, 0.6477, 0.731, 0.6477, 0.731, 0.6438, 0.9771, 0.6438, 0.9771, 0.6438, 0.9771, 0.6438, 0.9771, 0.6438, 0.9771, 0.6438, 0.9771, 0.6438, 0.9771, 0.6438, 0.9771, 0.6438, 0.9771, 0.6438, 0.9771, 0.6438, 0.9771, 0.6438, 0.9771, 0.6438, 0.9771, 0.6438, 0.9771, 0.6438, 0.9771, 0.6438, 0.9771, 0.6438, 0.9771, 0.6438, 0.9771, 0.6438, 0.9771, 0.6438, 0.9771, 0.6438, 0.9771, 0.6438, 0.9771, 0.6438, 0.9771, 0.6438, 0.9771, 0.6438, 0.9771, 0.6438, 0.9771, 0.6438, 0.9771, 0.6438, 0.9771, 0.6438, 0.9771, 0.6438, 0.9771, 0.6438, 0.9771, 0.6438, 0.9771, 0.6438, 0.9771, 0.6438, 0.9771, 0.6438, 0.9771, 0.6438, 0.9771, 0.6438, 0.9771, 0.6438, 0.9771, 0.6438, 0.9771, 0.6438, 0.9771, 0.6438, 0.9771, 0.6438, 0.9771, 0.6438, 0.9771, 0.6438, 0.9771, 0.6438, 0.9771, 0.6438, 0.9771, 0.6438, 0.9771, 0.6438, 0.9771, 0.6438, 0.9771, 0.8841, 0.9924, 0.8841, 0.9924, 0.8841, 0.9924, 0.8841, 0.9924, 0.6438, 0.9771, 0.6438, 0.9771, 0.6438, 0.9771, 0.6438, 0.9771, 0.6438, 0.9771, 0.6438, 0.9771, 0.6438, 0.9771, 0.6438, 0.9771, 0.6438, 0.9771, 0.6438, 0.9771, 0.6438, 0.9771, 0.6438, 0.9771, 0.6438, 0.9771, 0.6438, 0.9771, 0.6438, 0.9771, 0.6438, 0.9771, 0.8841, 0.9924, 0.8841, 0.9924, 0.8841, 0.9924, 0.8841, 0.9924])
me_cube_004.materials.append(mat_material_002)
me_cube_004.use_remesh_fix_poles = True
me_cube_004.use_remesh_preserve_attributes = False
me_cube_004.update()
me_cube_005 = bpy.data.meshes.new('Cube.005')
me_cube_005.from_pydata([(-1.0, -0.2972, 0.585), (0.08924, 0.9938, 0.6432), (0.08924, -0.2966, 0.9818), (-1.0, -1.0, -0.9868), (-1.0, -1.0, 0.586), (-1.0, -0.2966, 0.9818), (-1.0, -1.0, 0.9818), (-1.0, 0.9938, 0.5839), (-1.0, 1.0, -0.9868), (-1.0, 0.9938, 0.6432), (1.0, 1.0, -0.9868), (1.0, 0.9959, 0.5867), (1.0, -0.2966, 0.9818), (1.0, 0.9938, 0.94), (1.0, 0.8346, 0.9818), (1.0, -1.0, -0.9868), (1.0, -1.0, 0.586), (1.0, -1.0, 0.9818), (1.0, -0.2961, 0.5864)], [], [(4, 0, 7, 8, 3), (1, 9, 7, 8, 10, 11, 13), (10, 11, 18, 16, 15), (8, 10, 15, 3), (9, 1, 2, 5), (5, 2, 12, 17, 6), (2, 14, 12), (1, 13, 14, 2), (15, 16, 17, 6, 4, 3), (4, 6, 5, 0), (17, 12, 18, 16), (14, 13, 11, 18, 12), (7, 0, 5, 9)])
_uv = me_cube_005.uv_layers.new(name='UVMap')
_uv.uv.foreach_set('vector', [0.573, 0.0, 0.5733, 0.125, 0.5735, 0.25, 0.3767, 0.25, 0.3767, 0.0, 0.6438, 0.9771, 0.6438, 0.9771, 0.6438, 0.9771, 0.3767, 0.25, 0.3767, 0.5, 0.6438, 0.9771, 0.6438, 0.9771, 0.3767, 0.5, 0.573, 0.5008, 0.573, 0.6254, 0.573, 0.75, 0.3767, 0.75, 0.8841, 0.9924, 0.8841, 0.9924, 0.8841, 0.9924, 0.8841, 0.9924, 0.6477, 0.731, 0.6477, 0.731, 0.6477, 0.731, 0.6477, 0.731, 0.6438, 0.9771, 0.6438, 0.9771, 0.6438, 0.9771, 0.6438, 0.9771, 0.6438, 0.9771, 0.6438, 0.9771, 0.6438, 0.9771, 0.6438, 0.9771, 0.6477, 0.731, 0.6477, 0.731, 0.6477, 0.731, 0.6477, 0.731, 0.3767, 0.75, 0.8841, 0.9924, 0.6438, 0.9771, 0.6438, 0.9771, 0.573, 1.0, 0.3767, 1.0, 0.573, 1.0, 0.6438, 0.9771, 0.6438, 0.9771, 0.5733, 0.125, 0.6438, 0.9771, 0.6438, 0.9771, 0.573, 0.6254, 0.8841, 0.9924, 0.6477, 0.731, 0.6477, 0.731, 0.6438, 0.9771, 0.573, 0.6254, 0.6438, 0.9771, 0.6438, 0.9771, 0.5733, 0.125, 0.6477, 0.731, 0.6438, 0.9771])
me_cube_005.use_remesh_fix_poles = True
me_cube_005.use_remesh_preserve_attributes = False
me_cube_005.update()
me_cube_013 = bpy.data.meshes.new('Cube.013')
me_cube_013.from_pydata([(-0.8672, 0.9938, 0.5839), (0.6498, 0.5009, 0.5839), (-0.06967, 0.8675, 0.5839), (-0.8672, 0.9938, 0.9818), (-0.06967, 0.8675, 0.9818), (0.6498, 0.5009, 0.9818), (-0.8672, -1.0, 0.586), (-1.0, -1.0, -0.9868), (-1.0, 0.8289, 0.9818), (-0.8672, -1.0, 0.9818), (-1.0, -1.0, 0.5881), (-1.0, -1.0, 0.9818), (-1.0, 0.9938, 0.5839), (-1.0, 0.9938, 0.9385), (-1.0, 1.0, -0.9868), (1.0, 1.0, -0.9868), (1.0, 1.0, 0.5881), (1.0, 0.2828, 0.5881), (1.0, 0.1507, 0.9818), (1.0, 0.1507, 0.5839), (1.0, -1.0, -0.9868), (1.0, -1.0, 0.5839), (1.0, -1.0, 0.9818)], [], [(10, 12, 14, 7), (12, 16, 15, 14), (15, 16, 17, 19, 21, 20), (20, 21, 6, 10, 7), (14, 15, 20, 7), (17, 16, 12, 10, 6, 21), (3, 0, 2, 4), (4, 2, 1, 5), (5, 1, 19, 18), (9, 3, 4, 5, 18, 22), (10, 11, 9, 6), (22, 21, 6, 9), (21, 19, 1, 2, 0, 12, 10, 6), (12, 0, 3, 13), (13, 3, 8), (3, 9, 11, 8)])
_uv = me_cube_013.uv_layers.new(name='UVMap')
_uv.uv.foreach_set('vector', [0.573, 0.0, 0.5735, 0.25, 0.3767, 0.25, 0.3767, 0.0, 0.5735, 0.25, 0.5735, 0.5, 0.3767, 0.5, 0.3767, 0.25, 0.3767, 0.5, 0.5735, 0.5, 0.5735, 0.5896, 0.573, 0.6062, 0.573, 0.75, 0.3767, 0.75, 0.3767, 0.75, 0.573, 0.75, 0.573, 0.875, 0.573, 1.0, 0.3767, 1.0, 0.8841, 0.9924, 0.8841, 0.9924, 0.8841, 0.9924, 0.8841, 0.9924, 0.8841, 0.9924, 0.8841, 0.9924, 0.8841, 0.9924, 0.8841, 0.9924, 0.8841, 0.9924, 0.8841, 0.9924, 0.6438, 0.9771, 0.6438, 0.9771, 0.6438, 0.9771, 0.6438, 0.9771, 0.6438, 0.9771, 0.6438, 0.9771, 0.6438, 0.9771, 0.6438, 0.9771, 0.6438, 0.9771, 0.6438, 0.9771, 0.6438, 0.9771, 0.6438, 0.9771, 0.6438, 0.9771, 0.6438, 0.9771, 0.6438, 0.9771, 0.6438, 0.9771, 0.6438, 0.9771, 0.6438, 0.9771, 0.0, 0.0, 0.0, 0.0, 0.0, 0.0, 0.0, 0.0, 0.0, 0.0, 0.0, 0.0, 0.0, 0.0, 0.0, 0.0, 0.6438, 0.9771, 0.6438, 0.9771, 0.6438, 0.9771, 0.6438, 0.9771, 0.6438, 0.9771, 0.6438, 0.9771, 0.6438, 0.9771, 0.6438, 0.9771, 0.6438, 0.9771, 0.6438, 0.9771, 0.6438, 0.9771, 0.6438, 0.9771, 0.6477, 0.731, 0.6477, 0.731, 0.6477, 0.731, 0.6438, 0.9771, 0.6438, 0.9771, 0.6438, 0.9771, 0.6438, 0.9771])
me_cube_013.use_remesh_fix_poles = True
me_cube_013.use_remesh_preserve_attributes = False
me_cube_013.update()
me_cube_015 = bpy.data.meshes.new('Cube.015')
me_cube_015.from_pydata([(-0.3995, -0.7895, 0.5839), (-0.7661, -0.07008, 0.5839), (-0.7661, -0.07008, 0.9818), (-0.3995, -0.7895, 0.9818), (-1.0, -1.0, 0.9818), (-1.0, -1.0, -0.9868), (-1.0, -1.0, 0.5839), (-1.0, -1.0, 0.5881), (-1.0, 0.2697, 0.5881), (-1.0, 0.1638, 0.9818), (-1.0, 0.1638, 0.5839), (-1.0, 0.1638, 0.5881), (-1.0, 1.0, -0.9868), (-1.0, 1.0, 0.5881), (1.0, 1.0, -0.9868), (1.0, 1.0, 0.5881), (1.0, -1.0, -0.9868), (1.0, -1.0, 0.5881), (-0.3662, -1.0, 0.5839), (-0.3662, -1.0, 0.5881), (-0.3662, -1.0, 0.9818)], [], [(10, 11, 8, 13, 12, 5, 6), (13, 15, 14, 12), (14, 15, 17, 16), (16, 17, 19, 18, 6, 5), (12, 14, 16, 5), (13, 8, 7, 17, 15), (10, 1, 2, 9), (2, 1, 0, 3), (20, 3, 0, 18), (9, 2, 3, 20, 4), (18, 0, 1, 10, 6)])
_uv = me_cube_015.uv_layers.new(name='UVMap')
_uv.uv.foreach_set('vector', [0.573, 0.1455, 0.5735, 0.1455, 0.5735, 0.1587, 0.5735, 0.25, 0.3767, 0.25, 0.3767, 0.0, 0.573, 0.0, 0.5735, 0.25, 0.5735, 0.5, 0.3767, 0.5, 0.3767, 0.25, 0.3767, 0.5, 0.5735, 0.5, 0.5735, 0.75, 0.3767, 0.75, 0.3767, 0.75, 0.5735, 0.75, 0.5735, 0.9208, 0.573, 0.9208, 0.573, 1.0, 0.3767, 1.0, 0.8841, 0.9924, 0.8841, 0.9924, 0.8841, 0.9924, 0.8841, 0.9924, 0.8841, 0.9924, 0.8841, 0.9924, 0.8841, 0.9924, 0.8841, 0.9924, 0.8841, 0.9924, 0.6438, 0.9771, 0.6438, 0.9771, 0.6438, 0.9771, 0.6438, 0.9771, 0.6438, 0.9771, 0.6438, 0.9771, 0.6438, 0.9771, 0.6438, 0.9771, 0.6438, 0.9771, 0.6438, 0.9771, 0.6438, 0.9771, 0.6438, 0.9771, 0.6438, 0.9771, 0.6438, 0.9771, 0.6438, 0.9771, 0.6438, 0.9771, 0.6438, 0.9771, 0.6438, 0.9771, 0.6438, 0.9771, 0.6438, 0.9771, 0.6438, 0.9771, 0.6438, 0.9771])
me_cube_015.use_remesh_fix_poles = True
me_cube_015.use_remesh_preserve_attributes = False
me_cube_015.update()
me_cube_020 = bpy.data.meshes.new('Cube.020')
me_cube_020.from_pydata([(-0.2858, 0.3835, 0.9818), (-0.2858, -0.6508, 0.9818), (-1.0, -1.0, -0.9868), (-1.0, 0.3835, 0.9818), (-1.0, -1.0, 0.5881), (-1.0, -1.0, 0.9818), (-1.0, 1.0, -0.9868), (-1.0, 1.0, 0.5839), (-1.0, 1.0, 0.9818), (0.907, 1.0, 0.9818), (1.0, 1.0, -0.9868), (1.0, 1.0, 0.5881), (0.907, 1.0, 0.5839), (1.0, 0.3798, 0.9818), (1.0, 0.4126, 0.9818), (1.0, 0.4121, 0.5857), (1.0, -1.0, 0.6444), (1.0, -1.0, -0.9868), (1.0, -1.0, 0.5839), (1.0, -0.6508, 0.586), (1.0, -0.6508, 0.6444), (-0.2858, -1.0, 0.9818), (1.0, 0.3798, 0.5871), (-1.0, 0.3835, 0.586), (-0.04652, 1.0, 0.5839), (0.9535, 0.7061, 0.5848), (-1.0, 0.6917, 0.585), (1.0, 0.7061, 0.5869), (0.0, -1.0, 0.586), (-1.0, -0.3083, 0.5871)], [], [(7, 6, 2, 4, 29, 23, 26), (12, 11, 10, 6, 7, 24), (15, 22, 13, 14), (17, 18, 28, 4, 2), (6, 10, 17, 2), (7, 26, 23, 29, 4, 28, 18, 19, 22, 15, 27, 11), (12, 25, 15, 14, 9), (13, 0, 3, 8, 9, 14), (3, 0, 1, 21, 5), (1, 13, 20), (1, 20, 16, 21), (0, 13, 1), (16, 20, 19, 18), (10, 11, 18, 17), (19, 20, 13, 22), (3, 23, 26, 7, 8), (23, 3, 5, 4, 29)])
_uv = me_cube_020.uv_layers.new(name='UVMap')
_uv.uv.foreach_set('vector', [0.573, 0.25, 0.3767, 0.25, 0.3767, 0.0, 0.573, 0.0, 0.573, 0.0625, 0.573, 0.125, 0.573, 0.1875, 0.5735, 0.4884, 0.5735, 0.5, 0.3767, 0.5, 0.3767, 0.25, 0.573, 0.25, 0.5733, 0.3692, 0.8841, 0.9924, 0.8841, 0.9924, 0.6438, 0.9771, 0.6438, 0.9771, 0.3767, 0.75, 0.573, 0.75, 0.573, 0.875, 0.573, 1.0, 0.3767, 1.0, 0.8841, 0.9924, 0.8841, 0.9924, 0.8841, 0.9924, 0.8841, 0.9924, 0.8841, 0.9924, 0.8841, 0.9924, 0.8841, 0.9924, 0.8841, 0.9924, 0.8841, 0.9924, 0.8841, 0.9924, 0.8841, 0.9924, 0.8841, 0.9924, 0.8841, 0.9924, 0.8841, 0.9924, 0.8841, 0.9924, 0.8841, 0.9924, 0.6438, 0.9771, 0.6438, 0.9771, 0.6438, 0.9771, 0.6438, 0.9771, 0.6438, 0.9771, 0.6438, 0.9771, 0.6438, 0.9771, 0.6438, 0.9771, 0.6438, 0.9771, 0.6438, 0.9771, 0.6438, 0.9771, 0.6438, 0.9771, 0.6438, 0.9771, 0.6438, 0.9771, 0.6438, 0.9771, 0.6438, 0.9771, 0.6477, 0.731, 0.6477, 0.731, 0.6477, 0.731, 0.6477, 0.731, 0.6477, 0.731, 0.6477, 0.731, 0.6477, 0.731, 0.6438, 0.9771, 0.6438, 0.9771, 0.6438, 0.9771, 0.6477, 0.731, 0.6477, 0.731, 0.8841, 0.9924, 0.8841, 0.9924, 0.0, 0.0, 0.0, 0.0, 0.0, 0.0, 0.0, 0.0, 0.8841, 0.9924, 0.6477, 0.731, 0.6438, 0.9771, 0.8841, 0.9924, 0.0, 0.0, 0.0, 0.0, 0.0, 0.0, 0.0, 0.0, 0.0, 0.0, 0.0, 0.0, 0.0, 0.0, 0.0, 0.0, 0.0, 0.0, 0.0, 0.0])
me_cube_020.use_remesh_fix_poles = True
me_cube_020.use_remesh_preserve_attributes = False
me_cube_020.update()
me_cube_021 = bpy.data.meshes.new('Cube.021')
me_cube_021.from_pydata([(-0.2858, -0.7465, 0.9818), (-1.0, -1.0, 0.9818), (-1.0, -1.0, -0.9868), (-1.0, -1.0, 0.5839), (-1.0, 1.0, -0.9868), (-1.0, 1.0, 0.5839), (-1.0, 1.0, 0.9818), (-0.2858, 1.0, 0.9818), (1.0, 1.0, -0.9868), (1.0, 1.0, 0.5839), (1.0, 1.0, 0.6444), (1.0, -1.0, -0.9868), (1.0, -1.0, 0.5839), (1.0, -0.7465, 0.5839), (1.0, -1.0, 0.727), (1.0, -0.7465, 0.6444), (-0.2858, -1.0, 0.9818), (0.02897, -1.0, 0.9818)], [], [(5, 4, 2, 3), (5, 9, 8, 4), (8, 9, 13, 12, 11), (11, 12, 3, 2), (4, 8, 11, 2), (15, 13, 12, 14), (0, 15, 14, 17), (6, 7, 0, 16, 1), (12, 13, 9, 5, 3), (0, 7, 10, 15), (17, 16, 0), (13, 15, 10, 9), (1, 3, 5, 6)])
_uv = me_cube_021.uv_layers.new(name='UVMap')
_uv.uv.foreach_set('vector', [0.573, 0.25, 0.3767, 0.25, 0.3767, 0.0, 0.573, 0.0, 0.573, 0.25, 0.573, 0.5, 0.3767, 0.5, 0.3767, 0.25, 0.3767, 0.5, 0.573, 0.5, 0.573, 0.625, 0.573, 0.75, 0.3767, 0.75, 0.3767, 0.75, 0.573, 0.75, 0.573, 1.0, 0.3767, 1.0, 0.8841, 0.9924, 0.8841, 0.9924, 0.8841, 0.9924, 0.8841, 0.9924, 0.0, 0.0, 0.0, 0.0, 0.0, 0.0, 0.0, 0.0, 0.6477, 0.731, 0.6477, 0.731, 0.6477, 0.731, 0.6477, 0.731, 0.6438, 0.9771, 0.6438, 0.9771, 0.6438, 0.9771, 0.6438, 0.9771, 0.6438, 0.9771, 0.6438, 0.9771, 0.6438, 0.9771, 0.6438, 0.9771, 0.6438, 0.9771, 0.6438, 0.9771, 0.6477, 0.731, 0.6477, 0.731, 0.6477, 0.731, 0.6477, 0.731, 0.6438, 0.9771, 0.6438, 0.9771, 0.6438, 0.9771, 0.0, 0.0, 0.0, 0.0, 0.0, 0.0, 0.0, 0.0, 0.6438, 0.9771, 0.573, 0.0, 0.573, 0.25, 0.6438, 0.9771])
me_cube_021.use_remesh_fix_poles = True
me_cube_021.use_remesh_preserve_attributes = False
me_cube_021.update()
me_cube_022 = bpy.data.meshes.new('Cube.022')
me_cube_022.from_pydata([(-0.2858, 0.212, 0.9818), (-0.2858, 0.212, 0.5839), (-1.0, 0.212, 0.9818), (-1.0, 0.2158, 0.5839), (-1.0, 0.2158, -0.9868), (-1.0, 1.0, 0.9818), (-1.0, 1.0, -0.9868), (-1.0, 1.0, 0.5839), (0.02582, 1.0, 0.9818), (-0.2858, 1.0, 0.9818), (1.0, 1.0, -0.9868), (1.0, 1.0, 0.5839), (1.0, 1.0, 0.7262), (1.0, 0.212, 0.9818), (1.0, 0.2158, 0.5839), (1.0, 0.2158, -0.9868)], [], [(4, 3, 7, 6), (7, 11, 10, 6), (10, 11, 14, 15), (3, 4, 15, 14), (15, 4, 6, 10), (7, 3, 14, 11), (12, 13, 8), (1, 0, 13, 14), (0, 2, 5, 9), (0, 1, 3, 2), (7, 3, 1, 14, 11), (13, 0, 9, 8), (12, 11, 14, 13), (2, 3, 7, 5)])
_uv = me_cube_022.uv_layers.new(name='UVMap')
_uv.uv.foreach_set('vector', [0.3767, 0.152, 0.573, 0.152, 0.573, 0.25, 0.3767, 0.25, 0.573, 0.25, 0.573, 0.5, 0.3767, 0.5, 0.3767, 0.25, 0.3767, 0.5, 0.573, 0.5, 0.573, 0.598, 0.3767, 0.598, 0.8841, 0.9924, 0.8841, 0.9924, 0.8841, 0.9924, 0.8841, 0.9924, 0.8841, 0.9924, 0.8841, 0.9924, 0.8841, 0.9924, 0.8841, 0.9924, 0.8841, 0.9924, 0.8841, 0.9924, 0.8841, 0.9924, 0.8841, 0.9924, 0.6477, 0.731, 0.6477, 0.731, 0.6477, 0.731, 0.6438, 0.9771, 0.6438, 0.9771, 0.6438, 0.9771, 0.6438, 0.9771, 0.6438, 0.9771, 0.6438, 0.9771, 0.6438, 0.9771, 0.6438, 0.9771, 0.6438, 0.9771, 0.6438, 0.9771, 0.6438, 0.9771, 0.6438, 0.9771, 0.6438, 0.9771, 0.6438, 0.9771, 0.6438, 0.9771, 0.6438, 0.9771, 0.6438, 0.9771, 0.6438, 0.9771, 0.6438, 0.9771, 0.6438, 0.9771, 0.6438, 0.9771, 0.0, 0.0, 0.0, 0.0, 0.0, 0.0, 0.0, 0.0, 0.0, 0.0, 0.0, 0.0, 0.0, 0.0, 0.0, 0.0])
me_cube_022.use_remesh_fix_poles = True
me_cube_022.use_remesh_preserve_attributes = False
me_cube_022.update()

# ---- objects
ob_light = bpy.data.objects.new('Light', light_light)
ob_camera = bpy.data.objects.new('Camera', cam_camera)
ob_sidewalk_col = bpy.data.objects.new('Sidewalk-col', me_cube_002)
ob_sidewalk_col_001 = bpy.data.objects.new('Sidewalk-col.001', me_cube_003)
ob_streetflat_col = bpy.data.objects.new('StreetFlat-col', me_cube_001)
ob_sidewalk_col_003 = bpy.data.objects.new('Sidewalk-col.003', me_cube_006)
ob_streetflat_col_001 = bpy.data.objects.new('StreetFlat-col.001', me_cube_007)
ob_sidewalk_col_002 = bpy.data.objects.new('Sidewalk-col.002', me_cube_008)
ob_basic = bpy.data.objects.new('Basic', me_cube_009)
ob_basic_001 = bpy.data.objects.new('Basic.001', me_cube_010)
ob_basic_002 = bpy.data.objects.new('Basic.002', me_cube_011)
ob_basic_003 = bpy.data.objects.new('Basic.003', me_cube_012)
ob_basic_004 = bpy.data.objects.new('Basic.004', me_cube_014)
ob_basic_005 = bpy.data.objects.new('Basic.005', me_cube_016)
ob_basic_006 = bpy.data.objects.new('Basic.006', me_cube_017)
ob_flat = bpy.data.objects.new('Flat', me_cube_018)
ob_intersectionapron1 = bpy.data.objects.new('IntersectionApron1', me_cube_019)
ob_intersection_001 = bpy.data.objects.new('Intersection.001', me_cube_004)
ob_intersectionapron2 = bpy.data.objects.new('IntersectionApron2', me_cube_005)
ob_intersectionapron3 = bpy.data.objects.new('IntersectionApron3', me_cube_013)
ob_intersectionapron4 = bpy.data.objects.new('IntersectionApron4', me_cube_015)
ob_intersectionapron5 = bpy.data.objects.new('IntersectionApron5', me_cube_020)
ob_intersectionapron6 = bpy.data.objects.new('IntersectionApron6', me_cube_021)
ob_intersectionapron7 = bpy.data.objects.new('IntersectionApron7', me_cube_022)
ob_sun = bpy.data.objects.new('Sun', light_sun)

# ---- transforms, parenting, visibility, modifiers, constraints
ob_light.location = (4.076, 1.005, 5.904)
ob_light.rotation_euler = (0.6503, 0.05522, 1.866)
ob_light.lock_rotations_4d = False
ob_light.empty_display_type = 'ARROWS'
ob_light.color = (0.0, 0.0, 0.0, 0.0)
ob_light.lineart.crease_threshold = 0.0
ob_camera.location = (7.359, -6.926, 4.958)
ob_camera.rotation_euler = (1.109, 0.0, 0.8149)
ob_camera.lock_rotations_4d = False
ob_camera.empty_display_type = 'ARROWS'
ob_camera.color = (0.0, 0.0, 0.0, 0.0)
ob_camera.display_type = 'WIRE'
ob_camera.lineart.crease_threshold = 0.0
ob_sidewalk_col.location = (-10.4, 0.0, 0.2703)
ob_sidewalk_col.scale = (2.5, 10.0, 0.4085)
ob_sidewalk_col_001.location = (10.4, 0.0, 0.2703)
ob_sidewalk_col_001.scale = (2.5, 10.0, 0.4085)
ob_streetflat_col.location = (0.0, 0.0, 0.0)
ob_streetflat_col.scale = (7.9, 10.0, 0.1466)
ob_streetflat_col.lock_rotations_4d = False
ob_streetflat_col.empty_display_type = 'ARROWS'
ob_streetflat_col.lineart.crease_threshold = 0.0
ob_sidewalk_col_003.location = (0.0, 0.0, 0.0)
ob_streetflat_col_001.location = (0.0, 0.0, 0.0)
ob_streetflat_col_001.scale = (1.0, 1.0, 1.0)
ob_streetflat_col_001.lock_rotations_4d = False
ob_streetflat_col_001.empty_display_type = 'ARROWS'
ob_streetflat_col_001.lineart.crease_threshold = 0.0
ob_sidewalk_col_002.location = (0.0, 0.0, 0.0)
ob_basic.location = (0.0, 0.0, 0.0)
ob_basic_001.location = (-2.0, 0.0, 0.0)
ob_basic_002.location = (-6.0, 0.0, 0.0)
ob_basic_003.location = (-4.0, 0.0, 0.0)
ob_basic_004.location = (-8.0, 0.0, 0.0)
ob_basic_005.location = (-10.0, 0.0, 0.0)
ob_basic_006.location = (-12.0, 0.0, 0.0)
ob_flat.location = (2.0, 0.0, 0.0)
ob_intersectionapron1.location = (4.006, 0.02053, -0.007542)
ob_intersection_001.location = (18.0, 0.0, 0.0)
ob_intersectionapron2.location = (6.013, 0.0204, -0.0006299)
ob_intersectionapron3.location = (8.008, 0.0204, -0.0006299)
ob_intersectionapron4.location = (9.995, 0.0204, -0.0006299)
ob_intersectionapron5.location = (8.717, -1.95, -0.0006299)
ob_intersectionapron6.location = (8.717, -3.937, -0.0006299)
ob_intersectionapron7.location = (8.717, -5.935, -0.0006299)
ob_sun.location = (1.136, 7.335, 8.395)

# ---- collection membership
col_collection.objects.link(ob_light)
col_collection.objects.link(ob_camera)
col_streetstraight.objects.link(ob_sidewalk_col)
col_streetstraight.objects.link(ob_sidewalk_col_001)
col_streetstraight.objects.link(ob_streetflat_col)
col_streetapron.objects.link(ob_sidewalk_col_003)
col_streetapron.objects.link(ob_streetflat_col_001)
col_streetapron.objects.link(ob_sidewalk_col_002)
col_meshlib.objects.link(ob_basic)
col_meshlib.objects.link(ob_basic_001)
col_meshlib.objects.link(ob_basic_002)
col_meshlib.objects.link(ob_basic_003)
col_meshlib.objects.link(ob_basic_004)
col_meshlib.objects.link(ob_basic_005)
col_meshlib.objects.link(ob_basic_006)
col_meshlib.objects.link(ob_flat)
col_meshlib.objects.link(ob_intersectionapron1)
col_meshlib.objects.link(ob_intersection_001)
col_meshlib.objects.link(ob_intersectionapron2)
col_meshlib.objects.link(ob_intersectionapron3)
col_meshlib.objects.link(ob_intersectionapron4)
col_meshlib.objects.link(ob_intersectionapron5)
col_meshlib.objects.link(ob_intersectionapron6)
col_meshlib.objects.link(ob_intersectionapron7)
col_meshlib.objects.link(ob_sun)
def _layer_coll(name, lc=None):
    lc = lc or bpy.context.view_layer.layer_collection
    for c in lc.children:
        if c.name == name: return c
        r = _layer_coll(name, c)
        if r: return r
_layer_coll('Collection').exclude = True
_layer_coll('StreetStraight').exclude = True
_layer_coll('StreetApron').exclude = True

# ---- scene / render settings (as saved in the file)
scene.camera = ob_camera
scene.frame_start = 1; scene.frame_end = 250; scene.frame_set(1)
scene.render.engine = 'BLENDER_EEVEE_NEXT'
scene.cycles.sampling_pattern = 'TABULATED_SOBOL'
scene.cycles.use_light_tree = False
scene.view_settings.view_transform = 'Filmic'
bpy.context.view_layer.update()
